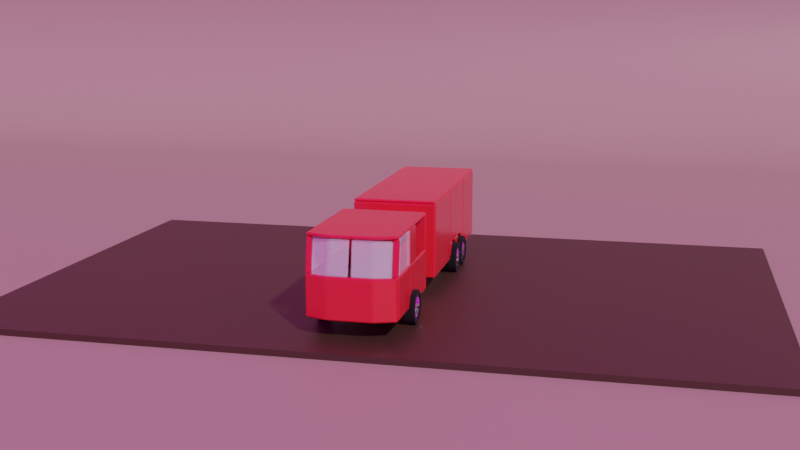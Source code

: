 # Source: cool-scene-01.blend  (saved by Blender 2.91.10; exported with 4.5.12 LTS)
import bpy
from mathutils import Matrix  # noqa: F401  (used for matrix-valued properties, if any)

bpy.ops.wm.read_factory_settings(use_empty=True)
scene = bpy.context.scene
scene.name = 'Scene'

# ---- collections
col_scene = bpy.data.collections.new('Scene'); scene.collection.children.link(col_scene)
col_objects = bpy.data.collections.new('Objects'); scene.collection.children.link(col_objects)

# ---- images (referenced by path relative to the original .blend; pixels are not part of the script)
import os
ASSET_DIR = os.environ.get("B2B_ASSET_DIR", "")  # directory of the original .blend (textures are referenced by path, not embedded)
HERE = os.path.dirname(os.path.abspath(__file__))  # packed textures are extracted next to this script under _unpacked/

def load_image(name, relpath, width, height, colorspace="sRGB"):
    """Load a texture the original file referenced (path relative to the .blend, or extracted next to this script)."""
    p = next((c for c in (os.path.join(HERE, relpath), os.path.join(ASSET_DIR, relpath)) if relpath and os.path.exists(c)), "")
    if p:
        img = bpy.data.images.load(p, check_existing=True)
        img.name = name
    else:  # same state as the original file: an image datablock whose file is absent (Cycles renders it pink)
        img = bpy.data.images.new(name, width, height)
        img.source = "FILE"
        img.filepath = "//" + (relpath or name)
    img.colorspace_settings.name = colorspace
    return img
img_autoshop_01_2k_hdr_001 = load_image('autoshop_01_2k.hdr.001', 'autoshop_01_2k.hdr', 1024, 1024, 'Linear Rec.709')

# ---- materials (node trees are filled in below, after node groups)
mat_ground = bpy.data.materials.new('Ground')
mat_black_001 = bpy.data.materials.new('Black.001')
mat_material = bpy.data.materials.new('Material')
mat_chrome = bpy.data.materials.new('Chrome')
mat_tire = bpy.data.materials.new('Tire')
mat_window = bpy.data.materials.new('Window')
mat_window.surface_render_method = 'BLENDED'
mat_window.blend_method = 'BLEND'

# ---- node groups
ng_auto_smooth = bpy.data.node_groups.new('Auto Smooth', 'GeometryNodeTree')
_s = ng_auto_smooth.interface.new_socket(name='Geometry', in_out='OUTPUT', socket_type='NodeSocketGeometry')
_s = ng_auto_smooth.interface.new_socket(name='Geometry', in_out='INPUT', socket_type='NodeSocketGeometry')
_s = ng_auto_smooth.interface.new_socket(name='Angle', in_out='INPUT', socket_type='NodeSocketFloat')
_s.subtype = 'ANGLE'
_s.min_value = 0.0
_s.max_value = 3.142
ng_auto_smooth.is_modifier = True
_N = ng_auto_smooth.nodes; _L = ng_auto_smooth.links
n0 = _N.new('NodeGroupOutput'); n0.name = 'Group Output'; n0.location = (480, -100)
n1 = _N.new('NodeGroupInput'); n1.name = 'Group Input'; n1.location = (-420, -300)
n2 = _N.new('NodeGroupInput'); n2.name = 'Group Input.001'; n2.location = (-60, -100)
n3 = _N.new('GeometryNodeSetShadeSmooth'); n3.name = 'Set Shade Smooth'; n3.location = (120, -100)
n3.domain = 'EDGE'
n4 = _N.new('GeometryNodeSetShadeSmooth'); n4.name = 'Set Shade Smooth.001'; n4.location = (300, -100)
n5 = _N.new('GeometryNodeInputMeshEdgeAngle'); n5.name = 'Edge Angle'; n5.location = (-420, -220)
n6 = _N.new('GeometryNodeInputEdgeSmooth'); n6.name = 'Is Edge Smooth'; n6.location = (-60, -160)
n7 = _N.new('GeometryNodeInputShadeSmooth'); n7.name = 'Is Face Smooth'; n7.location = (-240, -340)
n8 = _N.new('FunctionNodeBooleanMath'); n8.name = 'Boolean Math'; n8.location = (-60, -220)
n9 = _N.new('FunctionNodeCompare'); n9.name = 'Compare'; n9.location = (-240, -180)
n9.operation = 'LESS_EQUAL'
_L.new(n5.outputs[0], n9.inputs[0])
_L.new(n4.outputs[0], n0.inputs[0])
_L.new(n1.outputs[1], n9.inputs[1])
_L.new(n9.outputs[0], n8.inputs[0])
_L.new(n7.outputs[0], n8.inputs[1])
_L.new(n2.outputs[0], n3.inputs[0])
_L.new(n6.outputs[0], n3.inputs[1])
_L.new(n3.outputs[0], n4.inputs[0])
_L.new(n8.outputs[0], n3.inputs[2])
n0.is_active_output = True

# ---- material node trees
mat_ground.use_nodes = True; mat_ground.node_tree.nodes.clear()
_N = mat_ground.node_tree.nodes; _L = mat_ground.node_tree.links
n0 = _N.new('ShaderNodeOutputMaterial'); n0.name = 'Material Output'; n0.location = (300, 300)
n1 = _N.new('ShaderNodeBsdfPrincipled'); n1.name = 'Principled BSDF'; n1.location = (10, 300)
n1.distribution = 'GGX'
n1.subsurface_method = 'BURLEY'
n1.inputs[0].default_value = (0.2738, 0.2111, 0.1544, 1.0)
n1.inputs[3].default_value = 1.45
n1.inputs[27].default_value = (0.0, 0.0, 0.0, 1.0)
n1.inputs[28].default_value = 1.0
_L.new(n1.outputs[0], n0.inputs[0])
n0.is_active_output = True
mat_black_001.use_nodes = True; mat_black_001.node_tree.nodes.clear()
_N = mat_black_001.node_tree.nodes; _L = mat_black_001.node_tree.links
n0 = _N.new('ShaderNodeBsdfPrincipled'); n0.name = 'Principled BSDF'; n0.location = (10, 300)
n0.distribution = 'GGX'
n0.subsurface_method = 'BURLEY'
n0.inputs[0].default_value = (0.0331, 0.01792, 0.00806, 1.0)
n0.inputs[3].default_value = 1.45
n0.inputs[27].default_value = (0.0, 0.0, 0.0, 1.0)
n0.inputs[28].default_value = 1.0
n1 = _N.new('ShaderNodeOutputMaterial'); n1.name = 'Material Output'; n1.location = (300, 300)
_L.new(n0.outputs[0], n1.inputs[0])
n1.is_active_output = True
mat_material.use_nodes = True; mat_material.node_tree.nodes.clear()
_N = mat_material.node_tree.nodes; _L = mat_material.node_tree.links
n0 = _N.new('ShaderNodeBsdfPrincipled'); n0.name = 'Principled BSDF'; n0.location = (10, 300)
n0.distribution = 'GGX'
n0.subsurface_method = 'BURLEY'
n0.inputs[0].default_value = (0.6172, 0.01444, 0.02217, 1.0)
n0.inputs[2].default_value = 0.2
n0.inputs[3].default_value = 1.45
n0.inputs[27].default_value = (0.0, 0.0, 0.0, 1.0)
n0.inputs[28].default_value = 1.0
n1 = _N.new('ShaderNodeOutputMaterial'); n1.name = 'Material Output'; n1.location = (300, 300)
_L.new(n0.outputs[0], n1.inputs[0])
n1.is_active_output = True
mat_chrome.use_nodes = True; mat_chrome.node_tree.nodes.clear()
_N = mat_chrome.node_tree.nodes; _L = mat_chrome.node_tree.links
n0 = _N.new('ShaderNodeBsdfPrincipled'); n0.name = 'Principled BSDF'; n0.location = (10, 300)
n0.distribution = 'GGX'
n0.subsurface_method = 'BURLEY'
n0.inputs[1].default_value = 1.0
n0.inputs[2].default_value = 0.1
n0.inputs[3].default_value = 1.45
n0.inputs[27].default_value = (0.0, 0.0, 0.0, 1.0)
n0.inputs[28].default_value = 1.0
n1 = _N.new('ShaderNodeOutputMaterial'); n1.name = 'Material Output'; n1.location = (300, 300)
_L.new(n0.outputs[0], n1.inputs[0])
n1.is_active_output = True
mat_tire.use_nodes = True; mat_tire.node_tree.nodes.clear()
_N = mat_tire.node_tree.nodes; _L = mat_tire.node_tree.links
n0 = _N.new('ShaderNodeBsdfPrincipled'); n0.name = 'Principled BSDF'; n0.location = (10, 300)
n0.distribution = 'GGX'
n0.subsurface_method = 'BURLEY'
n0.inputs[0].default_value = (0.0, 0.0, 0.0, 1.0)
n0.inputs[2].default_value = 1.0
n0.inputs[3].default_value = 1.45
n0.inputs[27].default_value = (0.0, 0.0, 0.0, 1.0)
n0.inputs[28].default_value = 1.0
n1 = _N.new('ShaderNodeOutputMaterial'); n1.name = 'Material Output'; n1.location = (300, 300)
_L.new(n0.outputs[0], n1.inputs[0])
n1.is_active_output = True
mat_window.use_nodes = True; mat_window.node_tree.nodes.clear()
_N = mat_window.node_tree.nodes; _L = mat_window.node_tree.links
n0 = _N.new('ShaderNodeBsdfPrincipled'); n0.name = 'Principled BSDF'; n0.location = (10, 300)
n0.distribution = 'GGX'
n0.subsurface_method = 'BURLEY'
n0.inputs[0].default_value = (1.0, 1.0, 1.0, 1.0)
n0.inputs[2].default_value = 0.0
n0.inputs[3].default_value = 1.45
n0.inputs[4].default_value = 0.2
n0.inputs[27].default_value = (0.0, 0.0, 0.0, 1.0)
n0.inputs[28].default_value = 1.0
n1 = _N.new('ShaderNodeOutputMaterial'); n1.name = 'Material Output'; n1.location = (300, 300)
_L.new(n0.outputs[0], n1.inputs[0])
n1.is_active_output = True

# ---- world
world_world = bpy.data.worlds.new('World'); scene.world = world_world
world_world.use_nodes = True; world_world.node_tree.nodes.clear()
_N = world_world.node_tree.nodes; _L = world_world.node_tree.links
n0 = _N.new('ShaderNodeOutputWorld'); n0.name = 'World Output'; n0.location = (300, 300)
n1 = _N.new('ShaderNodeBackground'); n1.name = 'Background'; n1.location = (10, 300)
n2 = _N.new('ShaderNodeTexEnvironment'); n2.name = 'Environment Texture'; n2.location = (-280, 280)
n2.image = img_autoshop_01_2k_hdr_001
_L.new(n1.outputs[0], n0.inputs[0])
_L.new(n2.outputs[0], n1.inputs[0])
n0.is_active_output = True
world_world.color = (0.05088, 0.05088, 0.05088)
world_world.use_sun_shadow = False
world_world.sun_shadow_jitter_overblur = 0.0

# ---- cameras
cam_camera = bpy.data.cameras.new('Camera')
cam_camera.clip_end = 100.0
cam_camera.ortho_scale = 7.314

# ---- meshes
me_plane = bpy.data.meshes.new('Plane')
me_plane.from_pydata([(-15.33, -1.825, 0.0), (15.33, -1.825, 0.0), (-15.33, 4.076, 6.593), (15.33, 4.076, 6.593), (-15.33, 2.978, 0.0), (-15.33, 4.076, 1.098), (-15.33, 3.192, 0.02111), (-15.33, 3.398, 0.08361), (-15.33, 3.588, 0.1851), (-15.33, 3.755, 0.3217), (-15.33, 3.891, 0.4882), (-15.33, 3.993, 0.6781), (-15.33, 4.055, 0.8841), (15.33, 4.076, 1.098), (15.33, 2.978, 0.0), (15.33, 4.055, 0.8841), (15.33, 3.993, 0.6781), (15.33, 3.891, 0.4882), (15.33, 3.755, 0.3217), (15.33, 3.588, 0.1851), (15.33, 3.398, 0.08361), (15.33, 3.192, 0.02111)], [], [(5, 13, 3, 2), (13, 5, 12, 15), (15, 12, 11, 16), (16, 11, 10, 17), (17, 10, 9, 18), (18, 9, 8, 19), (19, 8, 7, 20), (20, 7, 6, 21), (21, 6, 4, 14), (0, 1, 14, 4)])
me_plane.polygons.foreach_set('use_smooth', [True] * 10)
_uv = me_plane.uv_layers.new(name='UVMap')
_uv.uv.foreach_set('vector', [0.0, 1.0, 1.0, 1.0, 1.0, 1.0, 0.0, 1.0, 1.0, 1.0, 0.0, 1.0, 0.0, 1.0, 1.0, 1.0, 1.0, 1.0, 0.0, 1.0, 0.0, 1.0, 1.0, 1.0, 1.0, 1.0, 0.0, 1.0, 0.0, 1.0, 1.0, 1.0, 1.0, 1.0, 0.0, 1.0, 0.0, 1.0, 1.0, 1.0, 1.0, 1.0, 0.0, 1.0, 0.0, 0.9173, 1.0, 0.9173, 1.0, 0.9173, 0.0, 0.9173, 0.0, 0.8851, 1.0, 0.8851, 1.0, 0.8851, 0.0, 0.8851, 0.0, 0.8502, 1.0, 0.8502, 1.0, 0.8502, 0.0, 0.8502, 0.0, 0.8139, 1.0, 0.8139, 0.0, 0.0, 1.0, 0.0, 1.0, 0.8139, 0.0, 0.8139])
me_plane.materials.append(mat_ground)
me_plane.use_remesh_fix_poles = True
me_plane.use_remesh_preserve_attributes = False
me_plane.use_mirror_vertex_groups = False
me_plane.update()
me_cube = bpy.data.meshes.new('Cube')
me_cube.from_pydata([(-6.279, -4.135, -1.0), (-6.279, -4.135, 1.0), (-6.279, 4.135, -1.0), (-6.279, 4.135, 1.0), (6.279, -4.135, -1.0), (6.279, -4.135, 1.0), (6.279, 4.135, -1.0), (6.279, 4.135, 1.0)], [], [(0, 1, 3, 2), (2, 3, 7, 6), (6, 7, 5, 4), (4, 5, 1, 0), (2, 6, 4, 0), (7, 3, 1, 5)])
_uv = me_cube.uv_layers.new(name='UVMap')
_uv.uv.foreach_set('vector', [0.375, 0.0, 0.625, 0.0, 0.625, 0.25, 0.375, 0.25, 0.375, 0.25, 0.625, 0.25, 0.625, 0.5, 0.375, 0.5, 0.375, 0.5, 0.625, 0.5, 0.625, 0.75, 0.375, 0.75, 0.375, 0.75, 0.625, 0.75, 0.625, 1.0, 0.375, 1.0, 0.125, 0.5, 0.375, 0.5, 0.375, 0.75, 0.125, 0.75, 0.625, 0.5, 0.875, 0.5, 0.875, 0.75, 0.625, 0.75])
me_cube.materials.append(mat_black_001)
me_cube.use_remesh_fix_poles = True
me_cube.use_remesh_preserve_attributes = False
me_cube.use_mirror_vertex_groups = False
me_cube.update()
me_cube_002 = bpy.data.meshes.new('Cube.002')
me_cube_002.from_pydata([(0.69, -0.4581, -0.1938), (0.69, -0.4581, 0.4581), (0.69, 0.2704, -0.1938), (0.69, 0.2704, 0.4581), (0.6397, 0.2704, -0.1938), (0.6397, 0.2704, 0.4581), (0.6397, -0.4581, -0.1938), (0.6397, -0.4581, 0.4581)], [], [(4, 5, 3, 2), (2, 3, 1, 0), (4, 2, 0, 6), (3, 5, 7, 1), (0, 1, 7, 6)])
_uv = me_cube_002.uv_layers.new(name='UVMap')
_uv.uv.foreach_set('vector', [0.375, 0.375, 0.625, 0.375, 0.625, 0.5, 0.375, 0.5, 0.375, 0.5, 0.625, 0.5, 0.625, 0.75, 0.375, 0.75, 0.25, 0.5, 0.375, 0.5, 0.375, 0.75, 0.25, 0.75, 0.625, 0.5, 0.75, 0.5, 0.75, 0.75, 0.625, 0.75, 0.375, 0.75, 0.625, 0.75, 0.625, 0.875, 0.375, 0.875])
me_cube_002.materials.append(mat_material)
me_cube_002.use_remesh_fix_poles = True
me_cube_002.use_remesh_preserve_attributes = False
me_cube_002.use_mirror_vertex_groups = False
me_cube_002.update()
me_cube_001 = bpy.data.meshes.new('Cube.001')
me_cube_001.from_pydata([(0.3451, -0.1016, -0.1924), (0.3451, -0.1016, 0.4581), (0.6885, -0.02514, -0.1924), (0.6885, -0.02514, 0.4581), (0.6885, 0.02514, -0.1924), (0.6885, 0.02514, 0.4581), (0.3451, -0.1518, 0.4581), (0.3451, -0.1518, -0.1924), (0.0, -0.1518, -0.1924), (0.0, -0.1518, 0.4581), (0.0, -0.1016, 0.4581), (0.0, -0.1016, -0.1924), (0.6074, -0.05509, -0.1924), (0.6074, -0.004803, -0.1924), (0.6074, -0.004803, 0.4581), (0.6074, -0.05509, 0.4581), (0.6712, 0.07212, 0.4581), (0.6712, 0.07212, -0.1924), (0.59, 0.04217, -0.1924), (0.59, 0.04217, 0.4581)], [], [(4, 5, 3, 2), (15, 14, 1, 6), (13, 12, 7, 0), (12, 15, 6, 7), (6, 1, 10, 9), (0, 7, 8, 11), (7, 6, 9, 8), (2, 3, 15, 12), (4, 2, 12, 13), (3, 5, 14, 15), (5, 4, 17, 16), (16, 17, 18, 19), (4, 13, 18, 17), (14, 5, 16, 19), (13, 14, 19, 18), (0, 1, 14, 13)])
_uv = me_cube_001.uv_layers.new(name='UVMap')
_uv.uv.foreach_set('vector', [0.375, 0.375, 0.625, 0.375, 0.625, 0.5, 0.375, 0.5, 0.625, 0.5148, 0.75, 0.5148, 0.75, 0.5625, 0.625, 0.5625, 0.25, 0.5148, 0.375, 0.5148, 0.375, 0.5625, 0.25, 0.5625, 0.375, 0.5148, 0.625, 0.5148, 0.625, 0.5625, 0.375, 0.5625, 0.625, 0.5625, 0.75, 0.5625, 0.75, 0.625, 0.625, 0.625, 0.25, 0.5625, 0.375, 0.5625, 0.375, 0.625, 0.25, 0.625, 0.375, 0.5625, 0.625, 0.5625, 0.625, 0.625, 0.375, 0.625, 0.375, 0.5, 0.625, 0.5, 0.625, 0.5148, 0.375, 0.5148, 0.25, 0.5, 0.375, 0.5, 0.375, 0.5148, 0.25, 0.5148, 0.625, 0.5, 0.75, 0.5, 0.75, 0.5148, 0.625, 0.5148, 0.625, 0.375, 0.375, 0.375, 0.375, 0.375, 0.625, 0.375, 0.75, 0.5, 0.25, 0.5, 0.25, 0.5148, 0.75, 0.5148, 0.25, 0.5, 0.25, 0.5148, 0.25, 0.5148, 0.25, 0.5, 0.75, 0.5148, 0.75, 0.5, 0.75, 0.5, 0.75, 0.5148, 0.0, 0.0, 0.0, 0.0, 0.0, 0.0, 0.0, 0.0, 0.25, 0.5625, 0.75, 0.5625, 0.75, 0.5148, 0.0, 0.0])
me_cube_001.materials.append(mat_material)
me_cube_001.use_remesh_fix_poles = True
me_cube_001.use_remesh_preserve_attributes = False
me_cube_001.use_mirror_vertex_groups = False
me_cube_001.update()
me_cube_003 = bpy.data.meshes.new('Cube.003')
me_cube_003.from_pydata([(0.69, -0.6458, -0.1938), (0.69, -0.6458, 0.4581), (0.69, 0.4581, -0.1938), (0.69, 0.4581, 0.4581), (0.6397, 0.4581, -0.1938), (0.6397, 0.4581, 0.4581), (0.6397, -0.6458, -0.1938), (0.6397, -0.6458, 0.4581)], [], [(4, 5, 3, 2), (2, 3, 1, 0), (4, 2, 0, 6), (3, 5, 7, 1), (0, 1, 7, 6)])
_uv = me_cube_003.uv_layers.new(name='UVMap')
_uv.uv.foreach_set('vector', [0.375, 0.375, 0.625, 0.375, 0.625, 0.5, 0.375, 0.5, 0.375, 0.5, 0.625, 0.5, 0.625, 0.75, 0.375, 0.75, 0.25, 0.5, 0.375, 0.5, 0.375, 0.75, 0.25, 0.75, 0.625, 0.5, 0.75, 0.5, 0.75, 0.75, 0.625, 0.75, 0.375, 0.75, 0.625, 0.75, 0.625, 0.875, 0.375, 0.875])
me_cube_003.materials.append(mat_material)
me_cube_003.use_remesh_fix_poles = True
me_cube_003.use_remesh_preserve_attributes = False
me_cube_003.use_mirror_vertex_groups = False
me_cube_003.update()
me_cube_004 = bpy.data.meshes.new('Cube.004')
me_cube_004.from_pydata([(0.69, -0.03674, -0.006484), (0.69, -0.03814, 0.5512), (0.69, 0.03776, 0.005917), (0.69, 0.03687, 0.56), (0.6397, 0.03776, 0.005917), (0.6397, 0.03687, 0.56), (0.6397, -0.03674, -0.006484), (0.6397, -0.03814, 0.5512), (0.69, 0.0005091, -0.0002834), (0.69, -0.0006315, 0.5556), (0.6397, -0.0006315, 0.5556), (0.6397, 0.0005091, -0.0002834), (0.6019, -0.0006315, 0.5556), (0.6019, -0.03814, 0.5512), (0.6019, 0.0005091, -0.0002834), (0.6019, -0.03674, -0.006484)], [], [(4, 5, 3, 2), (8, 9, 1, 0), (11, 8, 0, 6), (9, 10, 7, 1), (0, 1, 7, 6), (10, 5, 4, 11), (6, 7, 13, 15), (3, 5, 10, 9), (4, 2, 8, 11), (2, 3, 9, 8), (13, 12, 14, 15), (7, 10, 12, 13), (11, 6, 15, 14), (10, 11, 14, 12)])
_uv = me_cube_004.uv_layers.new(name='UVMap')
_uv.uv.foreach_set('vector', [0.375, 0.375, 0.625, 0.375, 0.625, 0.5, 0.375, 0.5, 0.375, 0.625, 0.625, 0.625, 0.625, 0.75, 0.375, 0.75, 0.25, 0.625, 0.375, 0.625, 0.375, 0.75, 0.25, 0.75, 0.625, 0.625, 0.75, 0.625, 0.75, 0.75, 0.625, 0.75, 0.375, 0.75, 0.625, 0.75, 0.625, 0.875, 0.375, 0.875, 0.625, 0.625, 0.625, 0.375, 0.25, 0.5, 0.3125, 0.6875, 0.375, 0.875, 0.625, 0.875, 0.625, 0.875, 0.375, 0.875, 0.625, 0.5, 0.75, 0.5, 0.75, 0.625, 0.625, 0.625, 0.25, 0.5, 0.375, 0.5, 0.375, 0.625, 0.25, 0.625, 0.375, 0.5, 0.625, 0.5, 0.625, 0.625, 0.375, 0.625, 0.625, 0.875, 0.625, 0.625, 0.3125, 0.6875, 0.375, 0.875, 0.75, 0.75, 0.75, 0.625, 0.75, 0.625, 0.75, 0.75, 0.25, 0.625, 0.25, 0.75, 0.25, 0.75, 0.25, 0.625, 0.625, 0.625, 0.3125, 0.6875, 0.3125, 0.6875, 0.625, 0.625])
me_cube_004.materials.append(mat_material)
me_cube_004.use_remesh_fix_poles = True
me_cube_004.use_remesh_preserve_attributes = False
me_cube_004.use_mirror_vertex_groups = False
me_cube_004.update()
me_cube_005 = bpy.data.meshes.new('Cube.005')
me_cube_005.from_pydata([(0.69, -0.4522, -0.1938), (0.69, -0.4522, 0.355), (0.69, -0.08545, -0.1938), (0.69, -0.08545, 0.355), (0.6397, -0.08545, -0.1938), (0.6397, -0.08545, 0.355), (0.6397, -0.4522, -0.1938), (0.6397, -0.4522, 0.355), (0.6397, -0.4144, 0.355), (0.6397, -0.4144, -0.1938)], [], [(4, 5, 3, 2), (2, 3, 1, 0), (4, 2, 0, 6, 9), (0, 1, 7, 6), (3, 5, 8, 7, 1)])
_uv = me_cube_005.uv_layers.new(name='UVMap')
_uv.uv.foreach_set('vector', [0.375, 0.375, 0.625, 0.375, 0.625, 0.5, 0.375, 0.5, 0.375, 0.5, 0.625, 0.5, 0.625, 0.75, 0.375, 0.75, 0.25, 0.5, 0.375, 0.5, 0.375, 0.75, 0.25, 0.75, 0.25, 0.625, 0.375, 0.75, 0.625, 0.75, 0.625, 0.875, 0.375, 0.875, 0.625, 0.5, 0.75, 0.5, 0.75, 0.625, 0.75, 0.75, 0.625, 0.75])
me_cube_005.materials.append(mat_material)
me_cube_005.use_remesh_fix_poles = True
me_cube_005.use_remesh_preserve_attributes = False
me_cube_005.use_mirror_vertex_groups = False
me_cube_005.update()
me_cube_006 = bpy.data.meshes.new('Cube.006')
me_cube_006.from_pydata([(0.6887, 0.02514, -0.1938), (0.6887, 0.02514, 1.007), (0.0, 0.02514, -0.1938), (0.0, 0.02514, 1.007), (0.0, -0.02514, -0.1938), (0.0, -0.02514, 1.007), (0.6887, -0.02514, -0.1938), (0.6887, -0.02514, 1.007)], [], [(4, 5, 3, 2), (2, 3, 1, 0), (4, 2, 0, 6), (3, 5, 7, 1), (0, 1, 7, 6), (7, 5, 4, 6)])
_uv = me_cube_006.uv_layers.new(name='UVMap')
_uv.uv.foreach_set('vector', [0.375, 0.375, 0.625, 0.375, 0.625, 0.5, 0.375, 0.5, 0.375, 0.5, 0.625, 0.5, 0.625, 0.75, 0.375, 0.75, 0.25, 0.5, 0.375, 0.5, 0.375, 0.75, 0.25, 0.75, 0.625, 0.5, 0.75, 0.5, 0.75, 0.75, 0.625, 0.75, 0.375, 0.75, 0.625, 0.75, 0.625, 0.875, 0.375, 0.875, 0.625, 0.875, 0.625, 0.375, 0.25, 0.5, 0.375, 0.875])
me_cube_006.materials.append(mat_material)
me_cube_006.use_remesh_fix_poles = True
me_cube_006.use_remesh_preserve_attributes = False
me_cube_006.use_mirror_vertex_groups = False
me_cube_006.update()
me_cube_007 = bpy.data.meshes.new('Cube.007')
me_cube_007.from_pydata([(0.394, -0.4581, -0.1938), (0.394, -0.4581, 0.7743), (0.394, 0.2308, -0.1938), (0.394, 0.2308, 0.7743), (0.3437, 0.2308, -0.1938), (0.3437, 0.2308, 0.7743), (0.3437, -0.4581, -0.1938), (0.3437, -0.4581, 0.7743)], [], [(4, 5, 3, 2), (2, 3, 1, 0), (4, 2, 0, 6), (3, 5, 7, 1), (0, 1, 7, 6)])
_uv = me_cube_007.uv_layers.new(name='UVMap')
_uv.uv.foreach_set('vector', [0.375, 0.375, 0.625, 0.375, 0.625, 0.5, 0.375, 0.5, 0.375, 0.5, 0.625, 0.5, 0.625, 0.75, 0.375, 0.75, 0.25, 0.5, 0.375, 0.5, 0.375, 0.75, 0.25, 0.75, 0.625, 0.5, 0.75, 0.5, 0.75, 0.75, 0.625, 0.75, 0.375, 0.75, 0.625, 0.75, 0.625, 0.875, 0.375, 0.875])
me_cube_007.materials.append(mat_material)
me_cube_007.use_remesh_fix_poles = True
me_cube_007.use_remesh_preserve_attributes = False
me_cube_007.use_mirror_vertex_groups = False
me_cube_007.update()
me_cube_008 = bpy.data.meshes.new('Cube.008')
me_cube_008.from_pydata([(0.69, -0.4581, -0.1938), (0.69, -0.4581, 1.045), (0.69, 0.8566, -0.1938), (0.69, 0.8566, 1.045), (0.6397, 0.8566, -0.1938), (0.6397, 0.8566, 1.045), (0.6397, -0.4581, -0.1938), (0.6397, -0.4581, 1.045)], [], [(4, 5, 3, 2), (2, 3, 1, 0), (4, 2, 0, 6), (3, 5, 7, 1), (0, 1, 7, 6)])
_uv = me_cube_008.uv_layers.new(name='UVMap')
_uv.uv.foreach_set('vector', [0.375, 0.375, 0.625, 0.375, 0.625, 0.5, 0.375, 0.5, 0.375, 0.5, 0.625, 0.5, 0.625, 0.75, 0.375, 0.75, 0.25, 0.5, 0.375, 0.5, 0.375, 0.75, 0.25, 0.75, 0.625, 0.5, 0.75, 0.5, 0.75, 0.75, 0.625, 0.75, 0.375, 0.75, 0.625, 0.75, 0.625, 0.875, 0.375, 0.875])
me_cube_008.materials.append(mat_material)
me_cube_008.use_remesh_fix_poles = True
me_cube_008.use_remesh_preserve_attributes = False
me_cube_008.use_mirror_vertex_groups = False
me_cube_008.update()
me_cube_009 = bpy.data.meshes.new('Cube.009')
me_cube_009.from_pydata([(-0.685, -0.2343, 0.02514), (-0.685, 3.448, 0.02514), (0.6885, -0.2343, 0.02514), (0.6885, 3.448, 0.02514), (0.6885, -0.2343, -0.02514), (0.6885, 3.448, -0.02514), (-0.685, -0.2343, -0.02514), (-0.685, 3.448, -0.02514)], [], [(4, 5, 3, 2), (2, 3, 1, 0), (4, 2, 0, 6), (3, 5, 7, 1), (0, 1, 7, 6), (7, 5, 4, 6)])
_uv = me_cube_009.uv_layers.new(name='UVMap')
_uv.uv.foreach_set('vector', [0.375, 0.375, 0.625, 0.375, 0.625, 0.5, 0.375, 0.5, 0.375, 0.5, 0.625, 0.5, 0.625, 0.75, 0.375, 0.75, 0.25, 0.5, 0.375, 0.5, 0.375, 0.75, 0.25, 0.75, 0.625, 0.5, 0.75, 0.5, 0.75, 0.75, 0.625, 0.75, 0.375, 0.75, 0.625, 0.75, 0.625, 0.875, 0.375, 0.875, 0.625, 0.875, 0.625, 0.375, 0.25, 0.5, 0.375, 0.875])
me_cube_009.materials.append(mat_material)
me_cube_009.use_remesh_fix_poles = True
me_cube_009.use_remesh_preserve_attributes = False
me_cube_009.use_mirror_vertex_groups = False
me_cube_009.update()
me_cube_010 = bpy.data.meshes.new('Cube.010')
me_cube_010.from_pydata([(0.6887, 0.02514, -0.1938), (0.6887, 0.02514, 1.046), (0.0, 0.02514, -0.1938), (0.0, 0.02514, 1.046), (0.0, -0.02514, -0.1938), (0.0, -0.02514, 1.046), (0.6887, -0.02514, -0.1938), (0.6887, -0.02514, 1.046)], [], [(4, 5, 3, 2), (2, 3, 1, 0), (4, 2, 0, 6), (3, 5, 7, 1), (0, 1, 7, 6), (7, 5, 4, 6)])
_uv = me_cube_010.uv_layers.new(name='UVMap')
_uv.uv.foreach_set('vector', [0.375, 0.375, 0.625, 0.375, 0.625, 0.5, 0.375, 0.5, 0.375, 0.5, 0.625, 0.5, 0.625, 0.75, 0.375, 0.75, 0.25, 0.5, 0.375, 0.5, 0.375, 0.75, 0.25, 0.75, 0.625, 0.5, 0.75, 0.5, 0.75, 0.75, 0.625, 0.75, 0.375, 0.75, 0.625, 0.75, 0.625, 0.875, 0.375, 0.875, 0.625, 0.875, 0.625, 0.375, 0.25, 0.5, 0.375, 0.875])
me_cube_010.materials.append(mat_material)
me_cube_010.use_remesh_fix_poles = True
me_cube_010.use_remesh_preserve_attributes = False
me_cube_010.use_mirror_vertex_groups = False
me_cube_010.update()
me_circle_001 = bpy.data.meshes.new('Circle.001')
me_circle_001.from_pydata([(0.7551, -2.244, -1.639), (0.7551, -2.247, -1.604), (0.7551, -2.258, -1.57), (0.7551, -2.274, -1.538), (0.7551, -2.297, -1.511), (0.7551, -2.324, -1.488), (0.7551, -2.356, -1.471), (0.7551, -2.39, -1.461), (0.7551, -2.425, -1.458), (0.7551, -2.461, -1.461), (0.7551, -2.495, -1.471), (0.7551, -2.526, -1.488), (0.7551, -2.553, -1.511), (0.7551, -2.576, -1.538), (0.7551, -2.593, -1.57), (0.7551, -2.603, -1.604), (0.7551, -2.606, -1.639), (0.7551, -2.603, -1.674), (0.7551, -2.593, -1.708), (0.7551, -2.576, -1.74), (0.7551, -2.553, -1.767), (0.7551, -2.526, -1.79), (0.7551, -2.495, -1.806), (0.7551, -2.461, -1.817), (0.7551, -2.425, -1.82), (0.7551, -2.39, -1.817), (0.7551, -2.356, -1.806), (0.7551, -2.324, -1.79), (0.7551, -2.297, -1.767), (0.7551, -2.274, -1.74), (0.7551, -2.258, -1.708), (0.7551, -2.247, -1.674), (0.7551, -2.26, -1.639), (0.7551, -2.263, -1.607), (0.7551, -2.273, -1.576), (0.7551, -2.288, -1.547), (0.7551, -2.309, -1.522), (0.7551, -2.334, -1.502), (0.7551, -2.362, -1.487), (0.7551, -2.393, -1.477), (0.7551, -2.425, -1.474), (0.7551, -2.457, -1.477), (0.7551, -2.488, -1.487), (0.7551, -2.517, -1.502), (0.7551, -2.542, -1.522), (0.7551, -2.562, -1.547), (0.7551, -2.577, -1.576), (0.7551, -2.587, -1.607), (0.7551, -2.59, -1.639), (0.7551, -2.587, -1.671), (0.7551, -2.577, -1.702), (0.7551, -2.562, -1.73), (0.7551, -2.542, -1.755), (0.7551, -2.517, -1.776), (0.7551, -2.488, -1.791), (0.7551, -2.457, -1.801), (0.7551, -2.425, -1.804), (0.7551, -2.393, -1.801), (0.7551, -2.362, -1.791), (0.7551, -2.334, -1.776), (0.7551, -2.309, -1.755), (0.7551, -2.288, -1.73), (0.7551, -2.273, -1.702), (0.7551, -2.263, -1.671), (0.6972, -2.26, -1.639), (0.6972, -2.263, -1.607), (0.6972, -2.273, -1.576), (0.6972, -2.288, -1.547), (0.6972, -2.309, -1.522), (0.6972, -2.334, -1.502), (0.6972, -2.362, -1.487), (0.6972, -2.393, -1.477), (0.6972, -2.425, -1.474), (0.6972, -2.457, -1.477), (0.6972, -2.488, -1.487), (0.6972, -2.517, -1.502), (0.6972, -2.542, -1.522), (0.6972, -2.562, -1.547), (0.6972, -2.577, -1.576), (0.6972, -2.587, -1.607), (0.6972, -2.59, -1.639), (0.6972, -2.587, -1.671), (0.6972, -2.577, -1.702), (0.6972, -2.562, -1.73), (0.6972, -2.542, -1.755), (0.6972, -2.517, -1.776), (0.6972, -2.488, -1.791), (0.6972, -2.457, -1.801), (0.6972, -2.425, -1.804), (0.6972, -2.393, -1.801), (0.6972, -2.362, -1.791), (0.6972, -2.334, -1.776), (0.6972, -2.309, -1.755), (0.6972, -2.288, -1.73), (0.6972, -2.273, -1.702), (0.6972, -2.263, -1.671), (0.6972, -2.409, -1.639), (0.6972, -2.409, -1.636), (0.6972, -2.41, -1.633), (0.6972, -2.411, -1.63), (0.6972, -2.413, -1.627), (0.6972, -2.416, -1.625), (0.6972, -2.419, -1.624), (0.6972, -2.422, -1.623), (0.6972, -2.425, -1.622), (0.6972, -2.428, -1.623), (0.6972, -2.431, -1.624), (0.6972, -2.434, -1.625), (0.6972, -2.437, -1.627), (0.6972, -2.439, -1.63), (0.6972, -2.44, -1.633), (0.6972, -2.441, -1.636), (0.6972, -2.442, -1.639), (0.6972, -2.441, -1.642), (0.6972, -2.44, -1.645), (0.6972, -2.439, -1.648), (0.6972, -2.437, -1.651), (0.6972, -2.434, -1.653), (0.6972, -2.431, -1.654), (0.6972, -2.428, -1.655), (0.6972, -2.425, -1.655), (0.6972, -2.422, -1.655), (0.6972, -2.419, -1.654), (0.6972, -2.416, -1.653), (0.6972, -2.413, -1.651), (0.6972, -2.411, -1.648), (0.6972, -2.41, -1.645), (0.6972, -2.409, -1.642), (0.6211, -2.16, -1.639), (0.6211, -2.165, -1.587), (0.6211, -2.18, -1.538), (0.6211, -2.205, -1.492), (0.6211, -2.238, -1.452), (0.6211, -2.278, -1.419), (0.6211, -2.324, -1.394), (0.6211, -2.373, -1.379), (0.6211, -2.425, -1.374), (0.6211, -2.477, -1.379), (0.6211, -2.526, -1.394), (0.6211, -2.572, -1.419), (0.6211, -2.612, -1.452), (0.6211, -2.645, -1.492), (0.6211, -2.67, -1.538), (0.6211, -2.685, -1.587), (0.6211, -2.69, -1.639), (0.6211, -2.685, -1.691), (0.6211, -2.67, -1.74), (0.6211, -2.645, -1.786), (0.6211, -2.612, -1.826), (0.6211, -2.572, -1.859), (0.6211, -2.526, -1.884), (0.6211, -2.477, -1.899), (0.6211, -2.425, -1.904), (0.6211, -2.373, -1.899), (0.6211, -2.324, -1.884), (0.6211, -2.278, -1.859), (0.6211, -2.238, -1.826), (0.6211, -2.205, -1.786), (0.6211, -2.18, -1.74), (0.6211, -2.165, -1.691), (0.7654, -2.16, -1.639), (0.7654, -2.165, -1.587), (0.7654, -2.18, -1.538), (0.7654, -2.205, -1.492), (0.7654, -2.238, -1.452), (0.7654, -2.278, -1.419), (0.7654, -2.324, -1.394), (0.7654, -2.373, -1.379), (0.7654, -2.425, -1.374), (0.7654, -2.477, -1.379), (0.7654, -2.526, -1.394), (0.7654, -2.572, -1.419), (0.7654, -2.612, -1.452), (0.7654, -2.645, -1.492), (0.7654, -2.67, -1.538), (0.7654, -2.685, -1.587), (0.7654, -2.69, -1.639), (0.7654, -2.685, -1.691), (0.7654, -2.67, -1.74), (0.7654, -2.645, -1.786), (0.7654, -2.612, -1.826), (0.7654, -2.572, -1.859), (0.7654, -2.526, -1.884), (0.7654, -2.477, -1.899), (0.7654, -2.425, -1.904), (0.7654, -2.373, -1.899), (0.7654, -2.324, -1.884), (0.7654, -2.278, -1.859), (0.7654, -2.238, -1.826), (0.7654, -2.205, -1.786), (0.7654, -2.18, -1.74), (0.7654, -2.165, -1.691), (0.7759, -2.208, -1.639), (0.7759, -2.213, -1.597), (0.7759, -2.225, -1.556), (0.7759, -2.245, -1.518), (0.7759, -2.272, -1.486), (0.7759, -2.305, -1.459), (0.7759, -2.342, -1.439), (0.7759, -2.383, -1.426), (0.7759, -2.425, -1.422), (0.7759, -2.467, -1.426), (0.7759, -2.508, -1.439), (0.7759, -2.546, -1.459), (0.7759, -2.578, -1.486), (0.7759, -2.605, -1.518), (0.7759, -2.625, -1.556), (0.7759, -2.638, -1.597), (0.7759, -2.642, -1.639), (0.7759, -2.638, -1.681), (0.7759, -2.625, -1.722), (0.7759, -2.605, -1.759), (0.7759, -2.578, -1.792), (0.7759, -2.546, -1.819), (0.7759, -2.508, -1.839), (0.7759, -2.467, -1.851), (0.7759, -2.425, -1.856), (0.7759, -2.383, -1.851), (0.7759, -2.342, -1.839), (0.7759, -2.305, -1.819), (0.7759, -2.272, -1.792), (0.7759, -2.245, -1.759), (0.7759, -2.225, -1.722), (0.7759, -2.213, -1.681), (0.7588, -2.242, -1.639), (0.7588, -2.245, -1.603), (0.7588, -2.256, -1.569), (0.7588, -2.273, -1.537), (0.7588, -2.295, -1.509), (0.7588, -2.323, -1.486), (0.7588, -2.355, -1.469), (0.7588, -2.389, -1.459), (0.7588, -2.425, -1.455), (0.7588, -2.461, -1.459), (0.7588, -2.495, -1.469), (0.7588, -2.527, -1.486), (0.7588, -2.555, -1.509), (0.7588, -2.578, -1.537), (0.7588, -2.595, -1.569), (0.7588, -2.605, -1.603), (0.7588, -2.609, -1.639), (0.7588, -2.605, -1.675), (0.7588, -2.595, -1.709), (0.7588, -2.578, -1.741), (0.7588, -2.555, -1.769), (0.7588, -2.527, -1.791), (0.7588, -2.495, -1.808), (0.7588, -2.461, -1.819), (0.7588, -2.425, -1.822), (0.7588, -2.389, -1.819), (0.7588, -2.355, -1.808), (0.7588, -2.323, -1.791), (0.7588, -2.295, -1.769), (0.7588, -2.273, -1.741), (0.7588, -2.256, -1.709), (0.7588, -2.245, -1.675)], [], [(27, 26, 58, 59), (14, 13, 45, 46), (1, 0, 32, 33), (28, 27, 59, 60), (15, 14, 46, 47), (2, 1, 33, 34), (29, 28, 60, 61), (16, 15, 47, 48), (3, 2, 34, 35), (30, 29, 61, 62), (17, 16, 48, 49), (4, 3, 35, 36), (31, 30, 62, 63), (18, 17, 49, 50), (5, 4, 36, 37), (0, 31, 63, 32), (19, 18, 50, 51), (6, 5, 37, 38), (20, 19, 51, 52), (7, 6, 38, 39), (21, 20, 52, 53), (8, 7, 39, 40), (22, 21, 53, 54), (9, 8, 40, 41), (23, 22, 54, 55), (10, 9, 41, 42), (24, 23, 55, 56), (11, 10, 42, 43), (25, 24, 56, 57), (12, 11, 43, 44), (26, 25, 57, 58), (13, 12, 44, 45), (54, 53, 85, 86), (41, 40, 72, 73), (55, 54, 86, 87), (42, 41, 73, 74), (56, 55, 87, 88), (43, 42, 74, 75), (57, 56, 88, 89), (44, 43, 75, 76), (58, 57, 89, 90), (45, 44, 76, 77), (59, 58, 90, 91), (46, 45, 77, 78), (33, 32, 64, 65), (60, 59, 91, 92), (47, 46, 78, 79), (34, 33, 65, 66), (61, 60, 92, 93), (48, 47, 79, 80), (35, 34, 66, 67), (62, 61, 93, 94), (49, 48, 80, 81), (36, 35, 67, 68), (63, 62, 94, 95), (50, 49, 81, 82), (37, 36, 68, 69), (32, 63, 95, 64), (51, 50, 82, 83), (38, 37, 69, 70), (52, 51, 83, 84), (39, 38, 70, 71), (53, 52, 84, 85), (40, 39, 71, 72), (89, 88, 120, 121), (76, 75, 107, 108), (90, 89, 121, 122), (77, 76, 108, 109), (91, 90, 122, 123), (78, 77, 109, 110), (65, 64, 96, 97), (92, 91, 123, 124), (79, 78, 110, 111), (66, 65, 97, 98), (93, 92, 124, 125), (80, 79, 111, 112), (67, 66, 98, 99), (94, 93, 125, 126), (81, 80, 112, 113), (68, 67, 99, 100), (95, 94, 126, 127), (82, 81, 113, 114), (69, 68, 100, 101), (64, 95, 127, 96), (83, 82, 114, 115), (70, 69, 101, 102), (84, 83, 115, 116), (71, 70, 102, 103), (85, 84, 116, 117), (72, 71, 103, 104), (86, 85, 117, 118), (73, 72, 104, 105), (87, 86, 118, 119), (74, 73, 105, 106), (88, 87, 119, 120), (75, 74, 106, 107), (155, 154, 186, 187), (142, 141, 173, 174), (129, 128, 160, 161), (156, 155, 187, 188), (143, 142, 174, 175), (130, 129, 161, 162), (157, 156, 188, 189), (144, 143, 175, 176), (131, 130, 162, 163), (158, 157, 189, 190), (145, 144, 176, 177), (132, 131, 163, 164), (159, 158, 190, 191), (146, 145, 177, 178), (133, 132, 164, 165), (128, 159, 191, 160), (147, 146, 178, 179), (134, 133, 165, 166), (148, 147, 179, 180), (135, 134, 166, 167), (149, 148, 180, 181), (136, 135, 167, 168), (150, 149, 181, 182), (137, 136, 168, 169), (151, 150, 182, 183), (138, 137, 169, 170), (152, 151, 183, 184), (139, 138, 170, 171), (153, 152, 184, 185), (140, 139, 171, 172), (154, 153, 185, 186), (141, 140, 172, 173), (182, 181, 213, 214), (169, 168, 200, 201), (183, 182, 214, 215), (170, 169, 201, 202), (184, 183, 215, 216), (171, 170, 202, 203), (185, 184, 216, 217), (172, 171, 203, 204), (186, 185, 217, 218), (173, 172, 204, 205), (187, 186, 218, 219), (174, 173, 205, 206), (161, 160, 192, 193), (188, 187, 219, 220), (175, 174, 206, 207), (162, 161, 193, 194), (189, 188, 220, 221), (176, 175, 207, 208), (163, 162, 194, 195), (190, 189, 221, 222), (177, 176, 208, 209), (164, 163, 195, 196), (191, 190, 222, 223), (178, 177, 209, 210), (165, 164, 196, 197), (160, 191, 223, 192), (179, 178, 210, 211), (166, 165, 197, 198), (180, 179, 211, 212), (167, 166, 198, 199), (181, 180, 212, 213), (168, 167, 199, 200), (217, 216, 248, 249), (204, 203, 235, 236), (218, 217, 249, 250), (205, 204, 236, 237), (219, 218, 250, 251), (206, 205, 237, 238), (193, 192, 224, 225), (220, 219, 251, 252), (207, 206, 238, 239), (194, 193, 225, 226), (221, 220, 252, 253), (208, 207, 239, 240), (195, 194, 226, 227), (222, 221, 253, 254), (209, 208, 240, 241), (196, 195, 227, 228), (223, 222, 254, 255), (210, 209, 241, 242), (197, 196, 228, 229), (192, 223, 255, 224), (211, 210, 242, 243), (198, 197, 229, 230), (212, 211, 243, 244), (199, 198, 230, 231), (213, 212, 244, 245), (200, 199, 231, 232), (214, 213, 245, 246), (201, 200, 232, 233), (215, 214, 246, 247), (202, 201, 233, 234), (216, 215, 247, 248), (203, 202, 234, 235)])
me_circle_001.polygons.foreach_set('use_smooth', [True] * 192)
me_circle_001.polygons.foreach_set('material_index', [0, 0, 0, 0, 0, 0, 0, 0, 0, 0, 0, 0, 0, 0, 0, 0, 0, 0, 0, 0, 0, 0, 0, 0, 0, 0, 0, 0, 0, 0, 0, 0, 0, 0, 0, 0, 0, 0, 0, 0, 0, 0, 0, 0, 0, 0, 0, 0, 0, 0, 0, 0, 0, 0, 0, 0, 0, 0, 0, 0, 0, 0, 0, 0, 0, 0, 0, 0, 0, 0, 0, 0, 0, 0, 0, 0, 0, 0, 0, 0, 0, 0, 0, 0, 0, 0, 0, 0, 0, 0, 0, 0, 0, 0, 0, 0, 1, 1, 1, 1, 1, 1, 1, 1, 1, 1, 1, 1, 1, 1, 1, 1, 1, 1, 1, 1, 1, 1, 1, 1, 1, 1, 1, 1, 1, 1, 1, 1, 1, 1, 1, 1, 1, 1, 1, 1, 1, 1, 1, 1, 1, 1, 1, 1, 1, 1, 1, 1, 1, 1, 1, 1, 1, 1, 1, 1, 1, 1, 1, 1, 1, 1, 1, 1, 1, 1, 1, 1, 1, 1, 1, 1, 1, 1, 1, 1, 1, 1, 1, 1, 1, 1, 1, 1, 1, 1, 1, 1, 1, 1, 1, 1])
_uv = me_circle_001.uv_layers.new(name='UVMap')
_uv.uv.foreach_set('vector', [0.0, 0.0, 0.0, 0.0, 0.0, 0.0, 0.0, 0.0, 0.0, 0.0, 0.0, 0.0, 0.0, 0.0, 0.0, 0.0, 0.0, 0.0, 0.0, 0.0, 0.0, 0.0, 0.0, 0.0, 0.0, 0.0, 0.0, 0.0, 0.0, 0.0, 0.0, 0.0, 0.0, 0.0, 0.0, 0.0, 0.0, 0.0, 0.0, 0.0, 0.0, 0.0, 0.0, 0.0, 0.0, 0.0, 0.0, 0.0, 0.0, 0.0, 0.0, 0.0, 0.0, 0.0, 0.0, 0.0, 0.0, 0.0, 0.0, 0.0, 0.0, 0.0, 0.0, 0.0, 0.0, 0.0, 0.0, 0.0, 0.0, 0.0, 0.0, 0.0, 0.0, 0.0, 0.0, 0.0, 0.0, 0.0, 0.0, 0.0, 0.0, 0.0, 0.0, 0.0, 0.0, 0.0, 0.0, 0.0, 0.0, 0.0, 0.0, 0.0, 0.0, 0.0, 0.0, 0.0, 0.0, 0.0, 0.0, 0.0, 0.0, 0.0, 0.0, 0.0, 0.0, 0.0, 0.0, 0.0, 0.0, 0.0, 0.0, 0.0, 0.0, 0.0, 0.0, 0.0, 0.0, 0.0, 0.0, 0.0, 0.0, 0.0, 0.0, 0.0, 0.0, 0.0, 0.0, 0.0, 0.0, 0.0, 0.0, 0.0, 0.0, 0.0, 0.0, 0.0, 0.0, 0.0, 0.0, 0.0, 0.0, 0.0, 0.0, 0.0, 0.0, 0.0, 0.0, 0.0, 0.0, 0.0, 0.0, 0.0, 0.0, 0.0, 0.0, 0.0, 0.0, 0.0, 0.0, 0.0, 0.0, 0.0, 0.0, 0.0, 0.0, 0.0, 0.0, 0.0, 0.0, 0.0, 0.0, 0.0, 0.0, 0.0, 0.0, 0.0, 0.0, 0.0, 0.0, 0.0, 0.0, 0.0, 0.0, 0.0, 0.0, 0.0, 0.0, 0.0, 0.0, 0.0, 0.0, 0.0, 0.0, 0.0, 0.0, 0.0, 0.0, 0.0, 0.0, 0.0, 0.0, 0.0, 0.0, 0.0, 0.0, 0.0, 0.0, 0.0, 0.0, 0.0, 0.0, 0.0, 0.0, 0.0, 0.0, 0.0, 0.0, 0.0, 0.0, 0.0, 0.0, 0.0, 0.0, 0.0, 0.0, 0.0, 0.0, 0.0, 0.0, 0.0, 0.0, 0.0, 0.0, 0.0, 0.0, 0.0, 0.0, 0.0, 0.0, 0.0, 0.0, 0.0, 0.0, 0.0, 0.0, 0.0, 0.0, 0.0, 0.0, 0.0, 0.0, 0.0, 0.0, 0.0, 0.0, 0.0, 0.0, 0.0, 0.0, 0.0, 0.0, 0.0, 0.0, 0.0, 0.0, 0.0, 0.0, 0.0, 0.0, 0.0, 0.0, 0.0, 0.0, 0.0, 0.0, 0.0, 0.0, 0.0, 0.0, 0.0, 0.0, 0.0, 0.0, 0.0, 0.0, 0.0, 0.0, 0.0, 0.0, 0.0, 0.0, 0.0, 0.0, 0.0, 0.0, 0.0, 0.0, 0.0, 0.0, 0.0, 0.0, 0.0, 0.0, 0.0, 0.0, 0.0, 0.0, 0.0, 0.0, 0.0, 0.0, 0.0, 0.0, 0.0, 0.0, 0.0, 0.0, 0.0, 0.0, 0.0, 0.0, 0.0, 0.0, 0.0, 0.0, 0.0, 0.0, 0.0, 0.0, 0.0, 0.0, 0.0, 0.0, 0.0, 0.0, 0.0, 0.0, 0.0, 0.0, 0.0, 0.0, 0.0, 0.0, 0.0, 0.0, 0.0, 0.0, 0.0, 0.0, 0.0, 0.0, 0.0, 0.0, 0.0, 0.0, 0.0, 0.0, 0.0, 0.0, 0.0, 0.0, 0.0, 0.0, 0.0, 0.0, 0.0, 0.0, 0.0, 0.0, 0.0, 0.0, 0.0, 0.0, 0.0, 0.0, 0.0, 0.0, 0.0, 0.0, 0.0, 0.0, 0.0, 0.0, 0.0, 0.0, 0.0, 0.0, 0.0, 0.0, 0.0, 0.0, 0.0, 0.0, 0.0, 0.0, 0.0, 0.0, 0.0, 0.0, 0.0, 0.0, 0.0, 0.0, 0.0, 0.0, 0.0, 0.0, 0.0, 0.0, 0.0, 0.0, 0.0, 0.0, 0.0, 0.0, 0.0, 0.0, 0.0, 0.0, 0.0, 0.0, 0.0, 0.0, 0.0, 0.0, 0.0, 0.0, 0.0, 0.0, 0.0, 0.0, 0.0, 0.0, 0.0, 0.0, 0.0, 0.0, 0.0, 0.0, 0.0, 0.0, 0.0, 0.0, 0.0, 0.0, 0.0, 0.0, 0.0, 0.0, 0.0, 0.0, 0.0, 0.0, 0.0, 0.0, 0.0, 0.0, 0.0, 0.0, 0.0, 0.0, 0.0, 0.0, 0.0, 0.0, 0.0, 0.0, 0.0, 0.0, 0.0, 0.0, 0.0, 0.0, 0.0, 0.0, 0.0, 0.0, 0.0, 0.0, 0.0, 0.0, 0.0, 0.0, 0.0, 0.0, 0.0, 0.0, 0.0, 0.0, 0.0, 0.0, 0.0, 0.0, 0.0, 0.0, 0.0, 0.0, 0.0, 0.0, 0.0, 0.0, 0.0, 0.0, 0.0, 0.0, 0.0, 0.0, 0.0, 0.0, 0.0, 0.0, 0.0, 0.0, 0.0, 0.0, 0.0, 0.0, 0.0, 0.0, 0.0, 0.0, 0.0, 0.0, 0.0, 0.0, 0.0, 0.0, 0.0, 0.0, 0.0, 0.0, 0.0, 0.0, 0.0, 0.0, 0.0, 0.0, 0.0, 0.0, 0.0, 0.0, 0.0, 0.0, 0.0, 0.0, 0.0, 0.0, 0.0, 0.0, 0.0, 0.0, 0.0, 0.0, 0.0, 0.0, 0.0, 0.0, 0.0, 0.0, 0.0, 0.0, 0.0, 0.0, 0.0, 0.0, 0.0, 0.0, 0.0, 0.0, 0.0, 0.0, 0.0, 0.0, 0.0, 0.0, 0.0, 0.0, 0.0, 0.0, 0.0, 0.0, 0.0, 0.0, 0.0, 0.0, 0.0, 0.0, 0.0, 0.0, 0.0, 0.0, 0.0, 0.0, 0.0, 0.0, 0.0, 0.0, 0.0, 0.0, 0.0, 0.0, 0.0, 0.0, 0.0, 0.0, 0.0, 0.0, 0.0, 0.0, 0.0, 0.0, 0.0, 0.0, 0.0, 0.0, 0.0, 0.0, 0.0, 0.0, 0.0, 0.0, 0.0, 0.0, 0.0, 0.0, 0.0, 0.0, 0.0, 0.0, 0.0, 0.0, 0.0, 0.0, 0.0, 0.0, 0.0, 0.0, 0.0, 0.0, 0.0, 0.0, 0.0, 0.0, 0.0, 0.0, 0.0, 0.0, 0.0, 0.0, 0.0, 0.0, 0.0, 0.0, 0.0, 0.0, 0.0, 0.0, 0.0, 0.0, 0.0, 0.0, 0.0, 0.0, 0.0, 0.0, 0.0, 0.0, 0.0, 0.0, 0.0, 0.0, 0.0, 0.0, 0.0, 0.0, 0.0, 0.0, 0.0, 0.0, 0.0, 0.0, 0.0, 0.0, 0.0, 0.0, 0.0, 0.0, 0.0, 0.0, 0.0, 0.0, 0.0, 0.0, 0.0, 0.0, 0.0, 0.0, 0.0, 0.0, 0.0, 0.0, 0.0, 0.0, 0.0, 0.0, 0.0, 0.0, 0.0, 0.0, 0.0, 0.0, 0.0, 0.0, 0.0, 0.0, 0.0, 0.0, 0.0, 0.0, 0.0, 0.0, 0.0, 0.0, 0.0, 0.0, 0.0, 0.0, 0.0, 0.0, 0.0, 0.0, 0.0, 0.0, 0.0, 0.0, 0.0, 0.0, 0.0, 0.0, 0.0, 0.0, 0.0, 0.0, 0.0, 0.0, 0.0, 0.0, 0.0, 0.0, 0.0, 0.0, 0.0, 0.0, 0.0, 0.0, 0.0, 0.0, 0.0, 0.0, 0.0, 0.0, 0.0, 0.0, 0.0, 0.0, 0.0, 0.0, 0.0, 0.0, 0.0, 0.0, 0.0, 0.0, 0.0, 0.0, 0.0, 0.0, 0.0, 0.0, 0.0, 0.0, 0.0, 0.0, 0.0, 0.0, 0.0, 0.0, 0.0, 0.0, 0.0, 0.0, 0.0, 0.0, 0.0, 0.0, 0.0, 0.0, 0.0, 0.0, 0.0, 0.0, 0.0, 0.0, 0.0, 0.0, 0.0, 0.0, 0.0, 0.0, 0.0, 0.0, 0.0, 0.0, 0.0, 0.0, 0.0, 0.0, 0.0, 0.0, 0.0, 0.0, 0.0, 0.0, 0.0, 0.0, 0.0, 0.0, 0.0, 0.0, 0.0, 0.0, 0.0, 0.0, 0.0, 0.0, 0.0, 0.0, 0.0, 0.0, 0.0, 0.0, 0.0, 0.0, 0.0, 0.0, 0.0, 0.0, 0.0, 0.0, 0.0, 0.0, 0.0, 0.0, 0.0, 0.0, 0.0, 0.0, 0.0, 0.0, 0.0, 0.0, 0.0, 0.0, 0.0, 0.0, 0.0, 0.0, 0.0, 0.0, 0.0, 0.0, 0.0, 0.0, 0.0, 0.0, 0.0, 0.0, 0.0, 0.0, 0.0, 0.0, 0.0, 0.0, 0.0, 0.0, 0.0, 0.0, 0.0, 0.0, 0.0, 0.0, 0.0, 0.0, 0.0, 0.0, 0.0, 0.0, 0.0, 0.0, 0.0, 0.0, 0.0, 0.0, 0.0, 0.0, 0.0, 0.0, 0.0, 0.0, 0.0, 0.0, 0.0, 0.0, 0.0, 0.0, 0.0, 0.0, 0.0, 0.0, 0.0, 0.0, 0.0, 0.0, 0.0, 0.0, 0.0, 0.0, 0.0, 0.0, 0.0, 0.0, 0.0, 0.0, 0.0, 0.0, 0.0, 0.0, 0.0, 0.0, 0.0, 0.0, 0.0, 0.0, 0.0, 0.0, 0.0, 0.0, 0.0, 0.0, 0.0, 0.0, 0.0, 0.0, 0.0, 0.0, 0.0, 0.0, 0.0, 0.0, 0.0, 0.0, 0.0, 0.0, 0.0, 0.0, 0.0, 0.0, 0.0, 0.0, 0.0, 0.0, 0.0, 0.0, 0.0, 0.0, 0.0, 0.0, 0.0, 0.0, 0.0, 0.0, 0.0, 0.0, 0.0, 0.0, 0.0, 0.0, 0.0, 0.0, 0.0, 0.0, 0.0, 0.0, 0.0, 0.0, 0.0, 0.0, 0.0, 0.0, 0.0, 0.0, 0.0, 0.0, 0.0, 0.0, 0.0, 0.0, 0.0, 0.0, 0.0, 0.0, 0.0, 0.0, 0.0, 0.0, 0.0, 0.0, 0.0, 0.0, 0.0, 0.0, 0.0, 0.0, 0.0, 0.0, 0.0, 0.0, 0.0, 0.0, 0.0, 0.0, 0.0, 0.0, 0.0, 0.0, 0.0, 0.0, 0.0, 0.0, 0.0, 0.0, 0.0, 0.0, 0.0, 0.0, 0.0, 0.0, 0.0, 0.0, 0.0, 0.0, 0.0, 0.0, 0.0, 0.0, 0.0, 0.0, 0.0, 0.0, 0.0, 0.0, 0.0, 0.0, 0.0, 0.0, 0.0, 0.0, 0.0, 0.0, 0.0, 0.0, 0.0, 0.0, 0.0, 0.0, 0.0, 0.0, 0.0, 0.0, 0.0, 0.0, 0.0, 0.0, 0.0, 0.0, 0.0, 0.0, 0.0, 0.0, 0.0, 0.0, 0.0, 0.0, 0.0, 0.0, 0.0, 0.0, 0.0, 0.0, 0.0, 0.0, 0.0, 0.0, 0.0, 0.0, 0.0, 0.0, 0.0, 0.0, 0.0, 0.0, 0.0, 0.0, 0.0, 0.0, 0.0, 0.0, 0.0, 0.0, 0.0, 0.0, 0.0, 0.0, 0.0, 0.0, 0.0, 0.0, 0.0, 0.0, 0.0, 0.0, 0.0, 0.0, 0.0, 0.0, 0.0, 0.0, 0.0, 0.0, 0.0, 0.0, 0.0, 0.0, 0.0, 0.0, 0.0, 0.0, 0.0, 0.0, 0.0, 0.0, 0.0, 0.0, 0.0, 0.0, 0.0, 0.0, 0.0, 0.0, 0.0, 0.0, 0.0, 0.0, 0.0, 0.0, 0.0, 0.0, 0.0, 0.0, 0.0, 0.0, 0.0, 0.0, 0.0, 0.0, 0.0, 0.0, 0.0, 0.0, 0.0, 0.0, 0.0, 0.0, 0.0, 0.0, 0.0, 0.0, 0.0, 0.0, 0.0, 0.0, 0.0, 0.0, 0.0, 0.0, 0.0, 0.0, 0.0, 0.0, 0.0, 0.0, 0.0, 0.0, 0.0, 0.0, 0.0, 0.0, 0.0, 0.0, 0.0, 0.0, 0.0, 0.0, 0.0, 0.0, 0.0, 0.0, 0.0, 0.0, 0.0, 0.0, 0.0, 0.0, 0.0, 0.0, 0.0, 0.0, 0.0, 0.0, 0.0, 0.0, 0.0, 0.0, 0.0, 0.0, 0.0, 0.0, 0.0, 0.0, 0.0, 0.0, 0.0, 0.0, 0.0, 0.0, 0.0, 0.0, 0.0, 0.0, 0.0, 0.0, 0.0, 0.0, 0.0, 0.0, 0.0, 0.0, 0.0, 0.0, 0.0, 0.0, 0.0, 0.0, 0.0, 0.0, 0.0, 0.0, 0.0, 0.0, 0.0, 0.0, 0.0, 0.0, 0.0, 0.0, 0.0, 0.0, 0.0, 0.0, 0.0, 0.0, 0.0, 0.0, 0.0, 0.0, 0.0, 0.0, 0.0, 0.0, 0.0, 0.0, 0.0, 0.0, 0.0, 0.0, 0.0, 0.0, 0.0, 0.0, 0.0, 0.0, 0.0, 0.0, 0.0, 0.0, 0.0, 0.0, 0.0, 0.0, 0.0, 0.0, 0.0, 0.0, 0.0, 0.0, 0.0, 0.0, 0.0, 0.0, 0.0, 0.0, 0.0, 0.0, 0.0, 0.0, 0.0, 0.0, 0.0, 0.0, 0.0, 0.0, 0.0, 0.0, 0.0, 0.0, 0.0, 0.0, 0.0, 0.0, 0.0, 0.0, 0.0, 0.0, 0.0, 0.0, 0.0, 0.0, 0.0, 0.0, 0.0, 0.0, 0.0, 0.0, 0.0, 0.0, 0.0, 0.0, 0.0, 0.0, 0.0, 0.0, 0.0, 0.0, 0.0, 0.0, 0.0, 0.0, 0.0, 0.0, 0.0, 0.0, 0.0, 0.0, 0.0, 0.0, 0.0, 0.0, 0.0, 0.0, 0.0, 0.0, 0.0, 0.0, 0.0, 0.0, 0.0, 0.0, 0.0, 0.0, 0.0, 0.0, 0.0, 0.0, 0.0, 0.0, 0.0, 0.0, 0.0, 0.0, 0.0, 0.0, 0.0, 0.0, 0.0, 0.0, 0.0, 0.0, 0.0, 0.0, 0.0, 0.0, 0.0, 0.0, 0.0, 0.0, 0.0, 0.0, 0.0, 0.0, 0.0, 0.0, 0.0, 0.0, 0.0, 0.0, 0.0, 0.0, 0.0, 0.0, 0.0, 0.0, 0.0, 0.0, 0.0, 0.0, 0.0, 0.0, 0.0, 0.0, 0.0, 0.0, 0.0, 0.0, 0.0, 0.0, 0.0, 0.0, 0.0, 0.0, 0.0, 0.0, 0.0, 0.0, 0.0, 0.0, 0.0, 0.0, 0.0, 0.0, 0.0, 0.0, 0.0, 0.0, 0.0, 0.0, 0.0, 0.0, 0.0, 0.0, 0.0, 0.0, 0.0, 0.0, 0.0, 0.0, 0.0, 0.0, 0.0, 0.0, 0.0, 0.0, 0.0, 0.0, 0.0, 0.0, 0.0, 0.0, 0.0, 0.0, 0.0, 0.0, 0.0, 0.0, 0.0, 0.0, 0.0, 0.0, 0.0, 0.0, 0.0, 0.0, 0.0, 0.0, 0.0, 0.0, 0.0, 0.0, 0.0, 0.0, 0.0, 0.0, 0.0, 0.0, 0.0, 0.0, 0.0, 0.0, 0.0, 0.0, 0.0, 0.0, 0.0, 0.0, 0.0, 0.0, 0.0, 0.0, 0.0, 0.0, 0.0, 0.0, 0.0, 0.0, 0.0, 0.0, 0.0])
me_circle_001.materials.append(mat_chrome)
me_circle_001.materials.append(mat_tire)
me_circle_001.use_remesh_fix_poles = True
me_circle_001.use_remesh_preserve_attributes = False
me_circle_001.use_mirror_vertex_groups = False
me_circle_001.update()
me_cube_011 = bpy.data.meshes.new('Cube.011')
me_cube_011.from_pydata([(0.3451, 1.434, -0.02514), (0.3451, 3.445, -0.02514), (0.6885, 1.555, 0.02514), (0.6885, 3.445, 0.02514), (0.6885, 1.555, -0.02514), (0.6885, 3.445, -0.02514), (0.3451, 3.445, 0.02514), (0.3451, 1.434, 0.02514), (0.0, 1.434, 0.02514), (0.0, 3.445, 0.02514), (0.0, 3.445, -0.02514), (0.0, 1.434, -0.02514)], [], [(4, 5, 3, 2), (10, 1, 0, 11), (3, 5, 1, 6), (4, 2, 7, 0), (1, 5, 4, 0), (2, 3, 6, 7), (6, 1, 10, 9), (0, 7, 8, 11), (7, 6, 9, 8)])
_uv = me_cube_011.uv_layers.new(name='UVMap')
_uv.uv.foreach_set('vector', [0.375, 0.375, 0.625, 0.375, 0.625, 0.5, 0.375, 0.5, 0.625, 0.625, 0.625, 0.5, 0.2812, 0.5938, 0.3125, 0.6875, 0.625, 0.5, 0.75, 0.5, 0.75, 0.5625, 0.625, 0.5625, 0.25, 0.5, 0.375, 0.5, 0.375, 0.5625, 0.25, 0.5625, 0.625, 0.5, 0.625, 0.375, 0.25, 0.5, 0.2812, 0.5938, 0.375, 0.5, 0.625, 0.5, 0.625, 0.5625, 0.375, 0.5625, 0.625, 0.5625, 0.75, 0.5625, 0.75, 0.625, 0.625, 0.625, 0.25, 0.5625, 0.375, 0.5625, 0.375, 0.625, 0.25, 0.625, 0.375, 0.5625, 0.625, 0.5625, 0.625, 0.625, 0.375, 0.625])
me_cube_011.materials.append(mat_material)
me_cube_011.use_remesh_fix_poles = True
me_cube_011.use_remesh_preserve_attributes = False
me_cube_011.use_mirror_vertex_groups = False
me_cube_011.update()
me_cube_012 = bpy.data.meshes.new('Cube.012')
me_cube_012.from_pydata([(0.69, -0.4778, -0.1938), (0.69, -0.3923, 0.355), (0.69, 0.2537, -0.1938), (0.69, 0.2537, 0.355), (0.6397, 0.2537, -0.1938), (0.6397, 0.2537, 0.355), (0.6397, -0.4778, -0.1938), (0.6397, -0.3923, 0.355), (0.6397, -0.3545, 0.355), (0.6397, -0.44, -0.1938)], [], [(4, 5, 3, 2), (2, 3, 1, 0), (4, 2, 0, 6, 9), (0, 1, 7, 6), (3, 5, 8, 7, 1), (6, 7, 5, 4)])
_uv = me_cube_012.uv_layers.new(name='UVMap')
_uv.uv.foreach_set('vector', [0.375, 0.375, 0.625, 0.375, 0.625, 0.5, 0.375, 0.5, 0.375, 0.5, 0.625, 0.5, 0.625, 0.75, 0.375, 0.75, 0.25, 0.5, 0.375, 0.5, 0.375, 0.75, 0.25, 0.75, 0.25, 0.625, 0.375, 0.75, 0.625, 0.75, 0.625, 0.875, 0.375, 0.875, 0.625, 0.5, 0.75, 0.5, 0.75, 0.625, 0.75, 0.75, 0.625, 0.75, 0.375, 0.875, 0.625, 0.875, 0.625, 0.375, 0.375, 0.375])
me_cube_012.materials.append(mat_window)
me_cube_012.use_remesh_fix_poles = True
me_cube_012.use_remesh_preserve_attributes = False
me_cube_012.use_mirror_vertex_groups = False
me_cube_012.update()
me_cube_013 = bpy.data.meshes.new('Cube.013')
me_cube_013.from_pydata([(0.02169, -0.2753, -0.1934), (0.01628, -0.1874, 0.3483), (0.6, -0.1648, -0.2114), (0.6, -0.07686, 0.3304), (0.6, -0.1151, -0.2194), (0.6, -0.02722, 0.3223), (0.02169, -0.2257, -0.2015), (0.01628, -0.1378, 0.3403), (0.3374, -0.2724, -0.1939), (0.3347, -0.1845, 0.3479), (0.3347, -0.1349, 0.3398), (0.3374, -0.2228, -0.202)], [], [(4, 5, 3, 2), (8, 9, 1, 0), (0, 1, 7, 6), (11, 10, 5, 4), (11, 4, 2, 8), (10, 7, 1, 9), (5, 10, 9, 3), (6, 11, 8, 0), (6, 7, 10, 11), (2, 3, 9, 8)])
_uv = me_cube_013.uv_layers.new(name='UVMap')
_uv.uv.foreach_set('vector', [0.375, 0.375, 0.625, 0.375, 0.625, 0.5, 0.375, 0.5, 0.375, 0.625, 0.625, 0.625, 0.625, 0.75, 0.375, 0.75, 0.375, 0.75, 0.625, 0.75, 0.625, 0.875, 0.375, 0.875, 0.375, 0.625, 0.625, 0.625, 0.625, 0.375, 0.375, 0.375, 0.375, 0.625, 0.375, 0.375, 0.375, 0.5, 0.375, 0.625, 0.625, 0.625, 0.625, 0.875, 0.625, 0.75, 0.625, 0.625, 0.625, 0.375, 0.625, 0.625, 0.625, 0.625, 0.625, 0.5, 0.375, 0.875, 0.375, 0.625, 0.375, 0.625, 0.375, 0.75, 0.375, 0.875, 0.625, 0.875, 0.625, 0.625, 0.375, 0.625, 0.375, 0.5, 0.625, 0.5, 0.625, 0.625, 0.375, 0.625])
me_cube_013.materials.append(mat_window)
me_cube_013.use_remesh_fix_poles = True
me_cube_013.use_remesh_preserve_attributes = False
me_cube_013.use_mirror_vertex_groups = False
me_cube_013.update()
me_plane_001 = bpy.data.meshes.new('Plane.001')
me_plane_001.from_pydata([(-0.6637, -1.062, 0.0), (0.6637, -1.062, 0.0), (-0.6637, 0.8241, 0.0), (0.6637, 0.8241, 0.0), (-0.1692, -1.176, 7.105e-15), (0.1981, -1.176, 7.105e-15), (0.1981, 0.8241, 7.105e-15), (-0.1692, 0.8241, 7.105e-15), (-0.1692, -1.176, 0.4456), (0.1981, -1.176, 0.4456), (0.1981, 0.8241, 0.4456), (-0.1692, 0.8241, 0.4456)], [], [(5, 1, 3, 6), (0, 4, 7, 2), (5, 6, 10, 9), (8, 9, 10, 11), (6, 7, 11, 10), (4, 5, 9, 8), (7, 4, 8, 11)])
_uv = me_plane_001.uv_layers.new(name='UVMap')
_uv.uv.foreach_set('vector', [0.6667, 0.0, 1.0, 0.0, 1.0, 1.0, 0.6667, 1.0, 0.0, 0.0, 0.3333, 0.0, 0.3333, 1.0, 0.0, 1.0, 0.6667, 0.0, 0.6667, 1.0, 0.6667, 1.0, 0.6667, 0.0, 0.3333, 0.0, 0.6667, 0.0, 0.6667, 1.0, 0.3333, 1.0, 0.0, 0.0, 0.0, 0.0, 0.0, 0.0, 0.0, 0.0, 0.0, 0.0, 0.0, 0.0, 0.0, 0.0, 0.0, 0.0, 0.3333, 1.0, 0.3333, 0.0, 0.3333, 0.0, 0.3333, 1.0])
me_plane_001.materials.append(mat_black_001)
me_plane_001.use_remesh_fix_poles = True
me_plane_001.use_remesh_preserve_attributes = False
me_plane_001.use_mirror_vertex_groups = False
me_plane_001.update()
me_cube_014 = bpy.data.meshes.new('Cube.014')
me_cube_014.from_pydata([(0.69, -0.4581, 0.0903), (0.69, -0.4581, 1.045), (0.69, 0.8245, 0.0903), (0.69, 0.8245, 1.045), (0.6397, 0.8245, 0.0903), (0.6397, 0.8245, 1.045), (0.6397, -0.4581, 0.0903), (0.6397, -0.4581, 1.045)], [], [(4, 5, 3, 2), (2, 3, 1, 0), (4, 2, 0, 6), (3, 5, 7, 1), (0, 1, 7, 6)])
_uv = me_cube_014.uv_layers.new(name='UVMap')
_uv.uv.foreach_set('vector', [0.375, 0.375, 0.625, 0.375, 0.625, 0.5, 0.375, 0.5, 0.375, 0.5, 0.625, 0.5, 0.625, 0.75, 0.375, 0.75, 0.25, 0.5, 0.375, 0.5, 0.375, 0.75, 0.25, 0.75, 0.625, 0.5, 0.75, 0.5, 0.75, 0.75, 0.625, 0.75, 0.375, 0.75, 0.625, 0.75, 0.625, 0.875, 0.375, 0.875])
me_cube_014.materials.append(mat_material)
me_cube_014.use_remesh_fix_poles = True
me_cube_014.use_remesh_preserve_attributes = False
me_cube_014.use_mirror_vertex_groups = False
me_cube_014.update()
me_cube_015 = bpy.data.meshes.new('Cube.015')
me_cube_015.from_pydata([(0.69, -0.4902, -0.1938), (0.69, -0.4902, 1.045), (0.69, 0.5478, -0.1938), (0.69, 0.5478, 1.045), (0.6397, 0.5478, -0.1938), (0.6397, 0.5478, 1.045), (0.6397, -0.4902, -0.1938), (0.6397, -0.4902, 1.045)], [], [(4, 5, 3, 2), (2, 3, 1, 0), (4, 2, 0, 6), (3, 5, 7, 1), (0, 1, 7, 6)])
_uv = me_cube_015.uv_layers.new(name='UVMap')
_uv.uv.foreach_set('vector', [0.375, 0.375, 0.625, 0.375, 0.625, 0.5, 0.375, 0.5, 0.375, 0.5, 0.625, 0.5, 0.625, 0.75, 0.375, 0.75, 0.25, 0.5, 0.375, 0.5, 0.375, 0.75, 0.25, 0.75, 0.625, 0.5, 0.75, 0.5, 0.75, 0.75, 0.625, 0.75, 0.375, 0.75, 0.625, 0.75, 0.625, 0.875, 0.375, 0.875])
me_cube_015.materials.append(mat_material)
me_cube_015.use_remesh_fix_poles = True
me_cube_015.use_remesh_preserve_attributes = False
me_cube_015.use_mirror_vertex_groups = False
me_cube_015.update()
me_cube_016 = bpy.data.meshes.new('Cube.016')
me_cube_016.from_pydata([(0.69, -0.4581, 0.2031), (0.69, -0.4581, 0.4365), (0.69, -0.4239, 0.2031), (0.69, -0.199, 0.4365), (0.0, -0.4239, 0.2031), (0.0, -0.199, 0.4365), (0.0, -0.4581, 0.2031), (0.0, -0.4581, 0.4365)], [], [(4, 5, 3, 2), (2, 3, 1, 0), (3, 5, 7, 1), (0, 1, 7, 6), (2, 0, 6, 4)])
_uv = me_cube_016.uv_layers.new(name='UVMap')
_uv.uv.foreach_set('vector', [0.375, 0.375, 0.625, 0.375, 0.625, 0.5, 0.375, 0.5, 0.375, 0.5, 0.625, 0.5, 0.625, 0.75, 0.375, 0.75, 0.625, 0.5, 0.75, 0.5, 0.75, 0.75, 0.625, 0.75, 0.375, 0.75, 0.625, 0.75, 0.625, 0.875, 0.375, 0.875, 0.375, 0.5, 0.375, 0.75, 0.375, 0.875, 0.375, 0.375])
me_cube_016.materials.append(mat_material)
me_cube_016.use_remesh_fix_poles = True
me_cube_016.use_remesh_preserve_attributes = False
me_cube_016.use_mirror_vertex_groups = False
me_cube_016.update()
me_cube_017 = bpy.data.meshes.new('Cube.017')
me_cube_017.from_pydata([(0.69, -0.431, 0.2938), (0.69, -0.597, 0.4365), (0.69, -0.3868, 0.2938), (0.69, -0.2431, 0.4365), (0.0, -0.3868, 0.2938), (0.0, -0.2431, 0.4365), (0.0, -0.431, 0.2938), (0.0, -0.597, 0.4365)], [], [(4, 5, 3, 2), (2, 3, 1, 0), (3, 5, 7, 1), (0, 1, 7, 6), (2, 0, 6, 4)])
_uv = me_cube_017.uv_layers.new(name='UVMap')
_uv.uv.foreach_set('vector', [0.375, 0.375, 0.625, 0.375, 0.625, 0.5, 0.375, 0.5, 0.375, 0.5, 0.625, 0.5, 0.625, 0.75, 0.375, 0.75, 0.625, 0.5, 0.75, 0.5, 0.75, 0.75, 0.625, 0.75, 0.375, 0.75, 0.625, 0.75, 0.625, 0.875, 0.375, 0.875, 0.375, 0.5, 0.375, 0.75, 0.375, 0.875, 0.375, 0.375])
me_cube_017.materials.append(mat_material)
me_cube_017.use_remesh_fix_poles = True
me_cube_017.use_remesh_preserve_attributes = False
me_cube_017.use_mirror_vertex_groups = False
me_cube_017.update()
me_cube_018 = bpy.data.meshes.new('Cube.018')
me_cube_018.from_pydata([(0.69, -0.4581, 0.2031), (0.69, -0.4581, 0.4365), (0.69, -0.4165, 0.2031), (0.69, -0.199, 0.4365), (0.0, -0.4165, 0.2031), (0.0, -0.199, 0.4365), (0.0, -0.4581, 0.2031), (0.0, -0.4581, 0.4365)], [], [(4, 5, 3, 2), (2, 3, 1, 0), (3, 5, 7, 1), (0, 1, 7, 6), (2, 0, 6, 4)])
_uv = me_cube_018.uv_layers.new(name='UVMap')
_uv.uv.foreach_set('vector', [0.375, 0.375, 0.625, 0.375, 0.625, 0.5, 0.375, 0.5, 0.375, 0.5, 0.625, 0.5, 0.625, 0.75, 0.375, 0.75, 0.625, 0.5, 0.75, 0.5, 0.75, 0.75, 0.625, 0.75, 0.375, 0.75, 0.625, 0.75, 0.625, 0.875, 0.375, 0.875, 0.375, 0.5, 0.375, 0.75, 0.375, 0.875, 0.375, 0.375])
me_cube_018.materials.append(mat_material)
me_cube_018.use_remesh_fix_poles = True
me_cube_018.use_remesh_preserve_attributes = False
me_cube_018.use_mirror_vertex_groups = False
me_cube_018.update()
me_cube_019 = bpy.data.meshes.new('Cube.019')
me_cube_019.from_pydata([(-0.4237, -0.3007, 0.02514), (-0.4237, 0.3683, 0.02514), (0.4272, -0.3007, 0.02514), (0.4272, 0.3683, 0.02514), (0.4272, -0.3007, -0.02514), (0.4272, 0.3683, -0.02514), (-0.4237, -0.3007, -0.02514), (-0.4237, 0.3683, -0.02514)], [], [(4, 5, 3, 2), (2, 3, 1, 0), (4, 2, 0, 6), (3, 5, 7, 1), (0, 1, 7, 6), (7, 5, 4, 6)])
_uv = me_cube_019.uv_layers.new(name='UVMap')
_uv.uv.foreach_set('vector', [0.375, 0.375, 0.625, 0.375, 0.625, 0.5, 0.375, 0.5, 0.375, 0.5, 0.625, 0.5, 0.625, 0.75, 0.375, 0.75, 0.25, 0.5, 0.375, 0.5, 0.375, 0.75, 0.25, 0.75, 0.625, 0.5, 0.75, 0.5, 0.75, 0.75, 0.625, 0.75, 0.375, 0.75, 0.625, 0.75, 0.625, 0.875, 0.375, 0.875, 0.625, 0.875, 0.625, 0.375, 0.25, 0.5, 0.375, 0.875])
me_cube_019.materials.append(mat_material)
me_cube_019.use_remesh_fix_poles = True
me_cube_019.use_remesh_preserve_attributes = False
me_cube_019.use_mirror_vertex_groups = False
me_cube_019.update()

# ---- objects
ob_camera = bpy.data.objects.new('Camera', cam_camera)
ob_bg = bpy.data.objects.new('BG', me_plane)
ob_cube = bpy.data.objects.new('Cube', me_cube)
ob_cube_002 = bpy.data.objects.new('Cube.002', me_cube_002)
ob_cube_001 = bpy.data.objects.new('Cube.001', me_cube_001)
ob_cube_003 = bpy.data.objects.new('Cube.003', me_cube_003)
ob_cube_004 = bpy.data.objects.new('Cube.004', me_cube_004)
ob_cube_005 = bpy.data.objects.new('Cube.005', me_cube_005)
ob_cube_006 = bpy.data.objects.new('Cube.006', me_cube_006)
ob_cube_007 = bpy.data.objects.new('Cube.007', me_cube_007)
ob_cube_008 = bpy.data.objects.new('Cube.008', me_cube_008)
ob_cube_009 = bpy.data.objects.new('Cube.009', me_cube_009)
ob_cube_010 = bpy.data.objects.new('Cube.010', me_cube_010)
ob_wheel = bpy.data.objects.new('Wheel', me_circle_001)
ob_wheel_001 = bpy.data.objects.new('Wheel.001', me_circle_001)
ob_wheel_002 = bpy.data.objects.new('Wheel.002', me_circle_001)
ob_cube_011 = bpy.data.objects.new('Cube.011', me_cube_011)
ob_wheel_003 = bpy.data.objects.new('Wheel.003', me_circle_001)
ob_wheel_004 = bpy.data.objects.new('Wheel.004', me_circle_001)
ob_wheel_005 = bpy.data.objects.new('Wheel.005', me_circle_001)
ob_cube_012 = bpy.data.objects.new('Cube.012', me_cube_012)
ob_cube_013 = bpy.data.objects.new('Cube.013', me_cube_013)
ob_wheel_006 = bpy.data.objects.new('Wheel.006', me_circle_001)
ob_wheel_007 = bpy.data.objects.new('Wheel.007', me_circle_001)
ob_plane = bpy.data.objects.new('Plane', me_plane_001)
ob_cube_014 = bpy.data.objects.new('Cube.014', me_cube_014)
ob_cube_015 = bpy.data.objects.new('Cube.015', me_cube_015)
ob_cube_016 = bpy.data.objects.new('Cube.016', me_cube_016)
ob_cube_017 = bpy.data.objects.new('Cube.017', me_cube_017)
ob_cube_018 = bpy.data.objects.new('Cube.018', me_cube_018)
ob_cube_019 = bpy.data.objects.new('Cube.019', me_cube_019)

# ---- transforms, parenting, visibility, modifiers, constraints
ob_camera.location = (4.232, -18.26, 2.957)
ob_camera.rotation_euler = (1.368, -1.202e-06, 0.232)
ob_camera.lock_rotations_4d = False
ob_camera.empty_display_type = 'ARROWS'
ob_camera.color = (0.0, 0.0, 0.0, 0.0)
ob_camera.hide_select = True
ob_camera.display_type = 'WIRE'
ob_camera.lineart.crease_threshold = 0.0
ob_bg.location = (0.0, 0.0, -2.0)
ob_bg.scale = (5.0, 5.0, 5.0)
ob_bg.hide_select = True
ob_bg.lineart.crease_threshold = 0.0
ob_cube.location = (0.0, 0.0, -2.0)
ob_cube.scale = (1.0, 1.0, 0.1)
ob_cube.hide_select = True
ob_cube.lineart.crease_threshold = 0.0
ob_cube_002.location = (0.0, -2.867, -1.42)
ob_cube_002.lineart.crease_threshold = 0.0
_m = ob_cube_002.modifiers.new('Mirror', 'MIRROR')
_m = ob_cube_002.modifiers.new('Bevel', 'BEVEL')
_m.width = 0.02
_m.width_pct = 0.02
_m.limit_method = 'NONE'
ob_cube_001.location = (7.928e-09, -3.387, -1.42)
ob_cube_001.lineart.crease_threshold = 0.0
_m = ob_cube_001.modifiers.new('Bevel', 'BEVEL')
_m.width = 0.02
_m.width_pct = 0.02
_m.limit_method = 'NONE'
_m = ob_cube_001.modifiers.new('Mirror', 'MIRROR')
_m.use_clip = True
ob_cube_003.location = (0.0, -1.949, -1.42)
ob_cube_003.lineart.crease_threshold = 0.0
_m = ob_cube_003.modifiers.new('Mirror', 'MIRROR')
_m = ob_cube_003.modifiers.new('Bevel', 'BEVEL')
_m.width = 0.02
_m.width_pct = 0.02
_m.limit_method = 'NONE'
ob_cube_004.location = (0.0, -3.369, -0.9649)
ob_cube_004.rotation_euler = (-0.1596, -3.529e-17, 2.822e-18)
ob_cube_004.lineart.crease_threshold = 0.0
_m = ob_cube_004.modifiers.new('Mirror', 'MIRROR')
_m = ob_cube_004.modifiers.new('Bevel', 'BEVEL')
_m.width = 0.02
_m.width_pct = 0.02
_m.limit_method = 'NONE'
ob_cube_005.location = (0.0, -2.143, -0.7695)
ob_cube_005.lineart.crease_threshold = 0.0
_m = ob_cube_005.modifiers.new('Mirror', 'MIRROR')
_m = ob_cube_005.modifiers.new('Bevel', 'BEVEL')
_m.width = 0.01
_m.width_pct = 0.01
_m.limit_method = 'NONE'
ob_cube_006.location = (0.0, -1.469, -1.42)
ob_cube_006.lineart.crease_threshold = 0.0
_m = ob_cube_006.modifiers.new('Mirror', 'MIRROR')
_m.use_clip = True
_m = ob_cube_006.modifiers.new('Bevel', 'BEVEL')
_m.width = 0.02
_m.width_pct = 0.02
_m.limit_method = 'NONE'
ob_cube_007.location = (0.0, -0.9844, -1.42)
ob_cube_007.lineart.crease_threshold = 0.0
_m = ob_cube_007.modifiers.new('Mirror', 'MIRROR')
_m = ob_cube_007.modifiers.new('Bevel', 'BEVEL')
_m.width = 0.02
_m.width_pct = 0.02
_m.limit_method = 'NONE'
ob_cube_008.location = (0.0, -0.2603, -1.42)
ob_cube_008.lineart.crease_threshold = 0.0
_m = ob_cube_008.modifiers.new('Mirror', 'MIRROR')
_m = ob_cube_008.modifiers.new('Bevel', 'BEVEL')
_m.width = 0.02
_m.width_pct = 0.02
_m.limit_method = 'NONE'
ob_cube_009.location = (7.928e-09, -0.529, -0.3497)
ob_cube_009.lineart.crease_threshold = 0.0
_m = ob_cube_009.modifiers.new('Bevel', 'BEVEL')
_m.width = 0.02
_m.width_pct = 0.02
_m.limit_method = 'NONE'
ob_cube_010.location = (0.0, -0.7438, -1.42)
ob_cube_010.lineart.crease_threshold = 0.0
_m = ob_cube_010.modifiers.new('Mirror', 'MIRROR')
_m.use_clip = True
_m = ob_cube_010.modifiers.new('Bevel', 'BEVEL')
_m.width = 0.02
_m.width_pct = 0.02
_m.limit_method = 'NONE'
ob_wheel.location = (0.0, 0.0, 0.0)
ob_wheel.lineart.crease_threshold = 0.0
_m = ob_wheel.modifiers.new('Auto Smooth', 'NODES')
_m.node_group = ng_auto_smooth
_gi = [s.identifier for s in ng_auto_smooth.interface.items_tree if s.item_type == 'SOCKET' and s.in_out == 'INPUT']
_m[_gi[1]] = 0.5236  # Angle
ob_wheel_001.location = (0.0, 3.949, 0.0)
ob_wheel_001.lineart.crease_threshold = 0.0
_m = ob_wheel_001.modifiers.new('Auto Smooth', 'NODES')
_m.node_group = ng_auto_smooth
_gi = [s.identifier for s in ng_auto_smooth.interface.items_tree if s.item_type == 'SOCKET' and s.in_out == 'INPUT']
_m[_gi[1]] = 0.5236  # Angle
ob_wheel_002.location = (0.0, 3.379, 0.0)
ob_wheel_002.lineart.crease_threshold = 0.0
_m = ob_wheel_002.modifiers.new('Auto Smooth', 'NODES')
_m.node_group = ng_auto_smooth
_gi = [s.identifier for s in ng_auto_smooth.interface.items_tree if s.item_type == 'SOCKET' and s.in_out == 'INPUT']
_m[_gi[1]] = 0.5236  # Angle
ob_cube_011.location = (7.928e-09, -4.886, -0.3915)
ob_cube_011.lineart.crease_threshold = 0.0
_m = ob_cube_011.modifiers.new('Bevel', 'BEVEL')
_m.width = 0.02
_m.width_pct = 0.02
_m.limit_method = 'NONE'
_m = ob_cube_011.modifiers.new('Mirror', 'MIRROR')
_m.use_clip = True
ob_wheel_003.location = (-0.01497, -4.857, 0.0)
ob_wheel_003.rotation_euler = (0.0, -0.0, 3.142)
ob_wheel_003.lineart.crease_threshold = 0.0
_m = ob_wheel_003.modifiers.new('Auto Smooth', 'NODES')
_m.node_group = ng_auto_smooth
_gi = [s.identifier for s in ng_auto_smooth.interface.items_tree if s.item_type == 'SOCKET' and s.in_out == 'INPUT']
_m[_gi[1]] = 0.5236  # Angle
ob_wheel_004.location = (-0.01497, -0.908, 0.0)
ob_wheel_004.rotation_euler = (0.0, -0.0, 3.142)
ob_wheel_004.lineart.crease_threshold = 0.0
_m = ob_wheel_004.modifiers.new('Auto Smooth', 'NODES')
_m.node_group = ng_auto_smooth
_gi = [s.identifier for s in ng_auto_smooth.interface.items_tree if s.item_type == 'SOCKET' and s.in_out == 'INPUT']
_m[_gi[1]] = 0.5236  # Angle
ob_wheel_005.location = (-0.01497, -1.478, 0.0)
ob_wheel_005.rotation_euler = (0.0, -0.0, 3.142)
ob_wheel_005.lineart.crease_threshold = 0.0
_m = ob_wheel_005.modifiers.new('Auto Smooth', 'NODES')
_m.node_group = ng_auto_smooth
_gi = [s.identifier for s in ng_auto_smooth.interface.items_tree if s.item_type == 'SOCKET' and s.in_out == 'INPUT']
_m[_gi[1]] = 0.5236  # Angle
ob_cube_012.location = (0.0, -2.851, -0.7695)
ob_cube_012.lineart.crease_threshold = 0.0
_m = ob_cube_012.modifiers.new('Mirror', 'MIRROR')
_m = ob_cube_012.modifiers.new('Bevel', 'BEVEL')
_m.width = 0.02
_m.width_pct = 0.02
_m.limit_method = 'NONE'
ob_cube_013.location = (0.0, -3.244, -0.7695)
ob_cube_013.lineart.crease_threshold = 0.0
_m = ob_cube_013.modifiers.new('Mirror', 'MIRROR')
_m = ob_cube_013.modifiers.new('Bevel', 'BEVEL')
_m.width = 0.02
_m.width_pct = 0.02
_m.limit_method = 'NONE'
ob_wheel_006.location = (-0.1673, 3.949, 0.0)
ob_wheel_006.lineart.crease_threshold = 0.0
_m = ob_wheel_006.modifiers.new('Auto Smooth', 'NODES')
_m.node_group = ng_auto_smooth
_gi = [s.identifier for s in ng_auto_smooth.interface.items_tree if s.item_type == 'SOCKET' and s.in_out == 'INPUT']
_m[_gi[1]] = 0.5236  # Angle
ob_wheel_007.location = (-0.1673, 3.379, 0.0)
ob_wheel_007.lineart.crease_threshold = 0.0
_m = ob_wheel_007.modifiers.new('Auto Smooth', 'NODES')
_m.node_group = ng_auto_smooth
_gi = [s.identifier for s in ng_auto_smooth.interface.items_tree if s.item_type == 'SOCKET' and s.in_out == 'INPUT']
_m[_gi[1]] = 0.5236  # Angle
ob_plane.location = (2.643e-09, -2.327, -1.42)
ob_plane.lineart.crease_threshold = 0.0
_m = ob_plane.modifiers.new('Bevel', 'BEVEL')
_m.width = 0.02
_m.width_pct = 0.02
_m.limit_method = 'NONE'
ob_cube_014.location = (0.0, 1.057, -1.42)
ob_cube_014.lineart.crease_threshold = 0.0
_m = ob_cube_014.modifiers.new('Mirror', 'MIRROR')
_m = ob_cube_014.modifiers.new('Bevel', 'BEVEL')
_m.width = 0.02
_m.width_pct = 0.02
_m.limit_method = 'NONE'
ob_cube_015.location = (0.0, 2.373, -1.42)
ob_cube_015.lineart.crease_threshold = 0.0
_m = ob_cube_015.modifiers.new('Mirror', 'MIRROR')
_m = ob_cube_015.modifiers.new('Bevel', 'BEVEL')
_m.width = 0.02
_m.width_pct = 0.02
_m.limit_method = 'NONE'
ob_cube_016.location = (0.0, 1.057, -1.762)
ob_cube_016.lineart.crease_threshold = 0.0
_m = ob_cube_016.modifiers.new('Mirror', 'MIRROR')
_m.use_clip = True
_m = ob_cube_016.modifiers.new('Bevel', 'BEVEL')
_m.width = 0.02
_m.width_pct = 0.02
_m.limit_method = 'NONE'
ob_cube_017.location = (0.0, 1.655, -1.762)
ob_cube_017.lineart.crease_threshold = 0.0
_m = ob_cube_017.modifiers.new('Mirror', 'MIRROR')
_m.use_clip = True
_m = ob_cube_017.modifiers.new('Bevel', 'BEVEL')
_m.width = 0.02
_m.width_pct = 0.02
_m.limit_method = 'NONE'
ob_cube_018.location = (0.0, 1.423, -1.762)
ob_cube_018.scale = (1.0, -1.0, 1.0)
ob_cube_018.lineart.crease_threshold = 0.0
_m = ob_cube_018.modifiers.new('Mirror', 'MIRROR')
_m.use_clip = True
_m = ob_cube_018.modifiers.new('Bevel', 'BEVEL')
_m.width = 0.02
_m.width_pct = 0.02
_m.limit_method = 'NONE'
ob_cube_019.location = (7.928e-09, -1.139, -0.6217)
ob_cube_019.lineart.crease_threshold = 0.0
_m = ob_cube_019.modifiers.new('Bevel', 'BEVEL')
_m.width = 0.02
_m.width_pct = 0.02
_m.limit_method = 'NONE'

# ---- collection membership
col_scene.objects.link(ob_camera)
col_scene.objects.link(ob_bg)
col_objects.objects.link(ob_cube)
col_objects.objects.link(ob_cube_002)
col_objects.objects.link(ob_cube_001)
col_objects.objects.link(ob_cube_003)
col_objects.objects.link(ob_cube_004)
col_objects.objects.link(ob_cube_005)
col_objects.objects.link(ob_cube_006)
col_objects.objects.link(ob_cube_007)
col_objects.objects.link(ob_cube_008)
col_objects.objects.link(ob_cube_009)
col_objects.objects.link(ob_cube_010)
col_objects.objects.link(ob_wheel)
col_objects.objects.link(ob_wheel_001)
col_objects.objects.link(ob_wheel_002)
col_objects.objects.link(ob_cube_011)
col_objects.objects.link(ob_wheel_003)
col_objects.objects.link(ob_wheel_004)
col_objects.objects.link(ob_wheel_005)
col_objects.objects.link(ob_cube_012)
col_objects.objects.link(ob_cube_013)
col_objects.objects.link(ob_wheel_006)
col_objects.objects.link(ob_wheel_007)
col_objects.objects.link(ob_plane)
col_objects.objects.link(ob_cube_014)
col_objects.objects.link(ob_cube_015)
col_objects.objects.link(ob_cube_016)
col_objects.objects.link(ob_cube_017)
col_objects.objects.link(ob_cube_018)
col_objects.objects.link(ob_cube_019)

# ---- scene / render settings (as saved in the file)
scene.camera = ob_camera
scene.frame_start = 1; scene.frame_end = 250; scene.frame_set(14)
scene.render.engine = 'CYCLES'
scene.render.film_transparent = True
scene.cycles.samples = 300
scene.cycles.sampling_pattern = 'TABULATED_SOBOL'
scene.cycles.use_adaptive_sampling = False
scene.cycles.use_light_tree = False
scene.eevee.use_gtao = True
scene.view_settings.look = 'High Contrast'
scene.view_settings.view_transform = 'Filmic'
bpy.context.view_layer.update()

# ---- added for rendering (the .blend has no usable light): sun
light_auto_sun = bpy.data.lights.new('AutoSun', 'SUN')
light_auto_sun.energy = 3.0
light_auto_sun.angle = 0.0523599
ob_auto_sun = bpy.data.objects.new('AutoSun', light_auto_sun)
scene.collection.objects.link(ob_auto_sun)
ob_auto_sun.rotation_euler = (0.872665, 0.174533, 0.523599)
bpy.context.view_layer.update()
